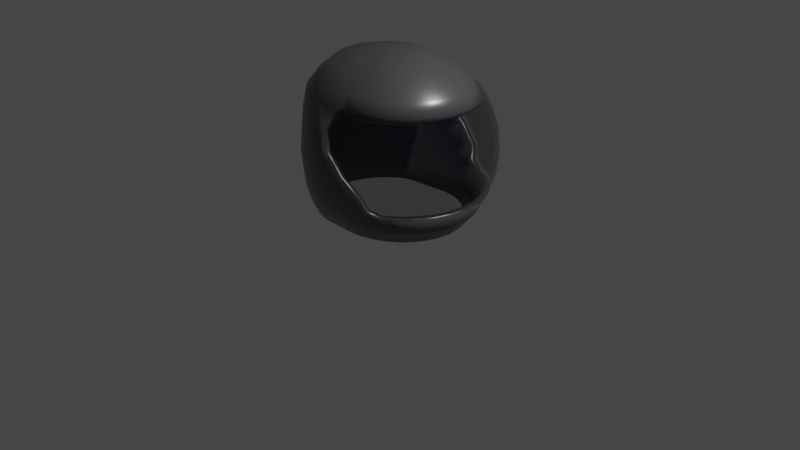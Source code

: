 # Source: MotorcycleHelmet.blend  (saved by Blender 4.1.24; exported with 4.5.12 LTS)
import bpy
from mathutils import Matrix  # noqa: F401  (used for matrix-valued properties, if any)

bpy.ops.wm.read_factory_settings(use_empty=True)
scene = bpy.context.scene
scene.name = 'Scene'

# ---- collections
col_collection = bpy.data.collections.new('Collection'); scene.collection.children.link(col_collection)
col_motorcyclehelmet = bpy.data.collections.new('MotorcycleHelmet'); scene.collection.children.link(col_motorcyclehelmet)

# ---- materials (node trees are filled in below, after node groups)
mat_motorcyclehelmetmaterial = bpy.data.materials.new('MotorcycleHelmetMaterial')
mat_motorcyclehelmetglass = bpy.data.materials.new('MotorcycleHelmetGlass')

# ---- material node trees
mat_motorcyclehelmetmaterial.use_nodes = True; mat_motorcyclehelmetmaterial.node_tree.nodes.clear()
_N = mat_motorcyclehelmetmaterial.node_tree.nodes; _L = mat_motorcyclehelmetmaterial.node_tree.links
n0 = _N.new('ShaderNodeBsdfPrincipled'); n0.name = 'Principled BSDF'; n0.location = (10, 300)
n0.distribution = 'GGX'
n0.subsurface_method = 'RANDOM_WALK_SKIN'
n0.inputs[0].default_value = (0.1193, 0.1193, 0.1193, 1.0)
n0.inputs[1].default_value = 0.4094
n0.inputs[2].default_value = 0.3268
n0.inputs[3].default_value = 1.45
n0.inputs[27].default_value = (0.0, 0.0, 0.0, 1.0)
n0.inputs[28].default_value = 1.0
n1 = _N.new('ShaderNodeOutputMaterial'); n1.name = 'Material Output'; n1.location = (300, 300)
_L.new(n0.outputs[0], n1.inputs[0])
n1.is_active_output = True
mat_motorcyclehelmetglass.use_nodes = True; mat_motorcyclehelmetglass.node_tree.nodes.clear()
_N = mat_motorcyclehelmetglass.node_tree.nodes; _L = mat_motorcyclehelmetglass.node_tree.links
n0 = _N.new('ShaderNodeBsdfPrincipled'); n0.name = 'Principled BSDF'; n0.location = (10, 300)
n0.distribution = 'GGX'
n0.subsurface_method = 'RANDOM_WALK_SKIN'
n0.inputs[0].default_value = (0.002097, 0.003122, 0.01222, 1.0)
n0.inputs[2].default_value = 0.0
n0.inputs[3].default_value = 1.45
n0.inputs[4].default_value = 0.4
n0.inputs[19].default_value = 0.124
n0.inputs[27].default_value = (0.0, 0.0, 0.0, 1.0)
n0.inputs[28].default_value = 1.0
n1 = _N.new('ShaderNodeOutputMaterial'); n1.name = 'Material Output'; n1.location = (300, 300)
_L.new(n0.outputs[0], n1.inputs[0])
n1.is_active_output = True

# ---- world
world_world = bpy.data.worlds.new('World'); scene.world = world_world
world_world.use_nodes = True; world_world.node_tree.nodes.clear()
_N = world_world.node_tree.nodes; _L = world_world.node_tree.links
n0 = _N.new('ShaderNodeOutputWorld'); n0.name = 'World Output'; n0.location = (300, 300)
n1 = _N.new('ShaderNodeBackground'); n1.name = 'Background'; n1.location = (10, 300)
n1.inputs[0].default_value = (0.05088, 0.05088, 0.05088, 1.0)
_L.new(n1.outputs[0], n0.inputs[0])
n0.is_active_output = True
world_world.color = (0.05088, 0.05088, 0.05088)
world_world.use_sun_shadow = False
world_world.sun_shadow_jitter_overblur = 0.0

# ---- cameras
cam_camera = bpy.data.cameras.new('Camera')
cam_camera.clip_end = 100.0
cam_camera.ortho_scale = 7.314

# ---- lights
light_light = bpy.data.lights.new('Light', 'POINT')
light_light.transmission_factor = 0.0
light_light.energy = 1000.0
light_light.shadow_soft_size = 0.1
light_light.shadow_maximum_resolution = 0.006
light_light.use_absolute_resolution = True

# ---- meshes
me_sphere = bpy.data.meshes.new('Sphere')
me_sphere.from_pydata([(0.0, 0.5556, 0.8315), (0.0, 0.8315, 0.5556), (0.0, 1.0, 0.0), (0.0, 0.9808, -0.1951), (0.0, 0.8315, -0.5556), (0.03806, 0.1913, 0.9808), (0.07466, 0.3753, 0.9239), (0.1084, 0.5449, 0.8315), (0.1379, 0.6935, 0.7071), (0.1622, 0.8155, 0.5556), (0.1913, 0.9619, -0.1951), (0.1802, 0.9061, -0.3827), (0.1622, 0.8155, -0.5556), (0.1379, 0.6935, -0.7071), (0.07466, 0.1802, 0.9808), (0.1464, 0.3536, 0.9239), (0.2126, 0.5133, 0.8315), (0.2706, 0.6533, 0.7071), (0.3182, 0.7682, 0.5556), (0.3536, 0.8536, -0.3827), (0.3182, 0.7682, -0.5556), (0.2706, 0.6533, -0.7071), (0.1084, 0.1622, 0.9808), (0.2126, 0.3182, 0.9239), (0.3087, 0.4619, 0.8315), (0.3928, 0.5879, 0.7071), (0.4619, 0.6913, 0.5556), (0.5133, 0.7682, -0.3827), (0.4619, 0.6913, -0.5556), (0.3928, 0.5879, -0.7071), (0.1379, 0.1379, 0.9808), (0.2706, 0.2706, 0.9239), (0.3928, 0.3928, 0.8315), (0.5, 0.5, 0.7071), (0.5879, 0.5879, 0.5556), (0.6533, 0.6533, -0.3827), (0.5879, 0.5879, -0.5556), (0.5, 0.5, -0.7071), (0.1622, 0.1084, 0.9808), (0.3182, 0.2126, 0.9239), (0.4619, 0.3087, 0.8315), (0.5879, 0.3928, 0.7071), (0.6913, 0.4619, 0.5556), (0.7682, 0.5133, -0.3827), (0.6913, 0.4619, -0.5556), (0.5879, 0.3928, -0.7071), (0.0, 0.0, 1.0), (0.1802, 0.07466, 0.9808), (0.3536, 0.1464, 0.9239), (0.5133, 0.2126, 0.8315), (0.6533, 0.2706, 0.7071), (0.7682, 0.3182, 0.5556), (0.8536, 0.3536, -0.3827), (0.7682, 0.3182, -0.5556), (0.6533, 0.2706, -0.7071), (0.1913, 0.03806, 0.9808), (0.3753, 0.07466, 0.9239), (0.5449, 0.1084, 0.8315), (0.6935, 0.1379, 0.7071), (0.8155, 0.1622, 0.5556), (0.9061, 0.1802, -0.3827), (0.8155, 0.1622, -0.5556), (0.6935, 0.1379, -0.7071), (0.1951, -1.118e-08, 0.9808), (0.3827, -2.235e-08, 0.9239), (0.5556, -5.215e-08, 0.8315), (0.7071, 1.49e-08, 0.7071), (0.8315, -8.941e-08, 0.5556), (0.9239, 4.47e-08, -0.3827), (0.8315, -8.941e-08, -0.5556), (0.7071, 1.49e-08, -0.7071), (0.1913, -0.03806, 0.9808), (0.3753, -0.07466, 0.9239), (0.5449, -0.1084, 0.8315), (0.6935, -0.1379, 0.7071), (0.8155, -0.1622, 0.5556), (0.9061, -0.1802, -0.3827), (0.8155, -0.1622, -0.5556), (0.6935, -0.1379, -0.7071), (0.1802, -0.07466, 0.9808), (0.3536, -0.1464, 0.9239), (0.5133, -0.2126, 0.8315), (0.6533, -0.2706, 0.7071), (0.7682, -0.3182, 0.5556), (0.8536, -0.3536, -0.3827), (0.7682, -0.3182, -0.5556), (0.6533, -0.2706, -0.7071), (0.1622, -0.1084, 0.9808), (0.3182, -0.2126, 0.9239), (0.4619, -0.3087, 0.8315), (0.5879, -0.3928, 0.7071), (0.6913, -0.4619, 0.5556), (0.7682, -0.5133, -0.3827), (0.6913, -0.4619, -0.5556), (0.5879, -0.3928, -0.7071), (0.1379, -0.1379, 0.9808), (0.2706, -0.2706, 0.9239), (0.3928, -0.3928, 0.8315), (0.5, -0.5, 0.7071), (0.5879, -0.5879, 0.5556), (0.6533, -0.6533, -0.3827), (0.5879, -0.5879, -0.5556), (0.5, -0.5, -0.7071), (0.1084, -0.1622, 0.9808), (0.2126, -0.3182, 0.9239), (0.3087, -0.4619, 0.8315), (0.3928, -0.5879, 0.7071), (0.4619, -0.6913, 0.5556), (0.5133, -0.7682, -0.3827), (0.4619, -0.6913, -0.5556), (0.3928, -0.5879, -0.7071), (0.07466, -0.1802, 0.9808), (0.1464, -0.3536, 0.9239), (0.2126, -0.5133, 0.8315), (0.2706, -0.6533, 0.7071), (0.3182, -0.7682, 0.5556), (0.3753, -0.9061, -0.1951), (0.3536, -0.8536, -0.3827), (0.3182, -0.7682, -0.5556), (0.2706, -0.6533, -0.7071), (0.03806, -0.1913, 0.9808), (0.07466, -0.3753, 0.9239), (0.1084, -0.5449, 0.8315), (0.1379, -0.6935, 0.7071), (0.1622, -0.8155, 0.5556), (0.1951, -0.9808, 0.0), (0.1913, -0.9619, -0.1951), (0.1802, -0.9061, -0.3827), (0.1622, -0.8155, -0.5556), (0.1379, -0.6935, -0.7071), (-7.451e-09, -0.1951, 0.9808), (-5.215e-08, -0.3827, 0.9239), (-9.686e-08, -0.5556, 0.8315), (-1.49e-08, -0.7071, 0.7071), (-1.043e-07, -0.8315, 0.5556), (-0.06207, -0.9239, 0.3827), (-1.341e-07, -0.9808, 0.1951), (-3.278e-07, -1.0, 0.0), (-1.341e-07, -0.9808, -0.1951), (2.98e-08, -0.9239, -0.3827), (-1.043e-07, -0.8315, -0.5556), (-1.49e-08, -0.7071, -0.7071), (-0.03806, -0.1913, 0.9808), (-0.07466, -0.3753, 0.9239), (-0.2424, -0.5449, 0.8707), (-0.2719, -0.6935, 0.7464), (-0.2962, -0.8155, 0.5948), (-0.2423, -0.9061, 0.3827), (-0.1913, -0.9619, 0.1951), (-0.1951, -0.9808, 0.0), (-0.1913, -0.9619, -0.1951), (-0.234, -0.9061, -0.3827), (-0.2929, -0.8155, -0.5556), (-0.3754, -0.6935, -0.7071), (-0.07466, -0.1802, 0.9808), (-0.1464, -0.3536, 0.9239), (-0.3466, -0.5133, 0.8707), (-0.4046, -0.6533, 0.7464), (-0.4522, -0.7682, 0.5948), (-0.4156, -0.8536, 0.3827), (-0.3753, -0.9061, 0.1951), (-0.3827, -0.9239, 0.0), (-0.3753, -0.9061, -0.1951), (-0.4073, -0.8536, -0.3827), (-0.4489, -0.7682, -0.5556), (-0.5081, -0.6533, -0.7071), (-0.1084, -0.1622, 0.9808), (-0.2126, -0.3182, 0.9239), (-0.4426, -0.4619, 0.8707), (-0.5268, -0.5879, 0.7464), (-0.5959, -0.6913, 0.5948), (-0.5754, -0.7682, 0.3827), (-0.5449, -0.8155, 0.1951), (-0.5556, -0.8315, 0.0), (-0.5449, -0.8155, -0.1951), (-0.567, -0.7682, -0.3827), (-0.5927, -0.6913, -0.5556), (-0.6303, -0.5879, -0.7071), (-0.1379, -0.1379, 0.9808), (-0.2706, -0.2706, 0.9239), (-0.5268, -0.3928, 0.8707), (-0.634, -0.5, 0.7464), (-0.7219, -0.5879, 0.5948), (-0.7154, -0.6533, 0.3827), (-0.6935, -0.6935, 0.1951), (-0.7071, -0.7071, 0.0), (-0.6935, -0.6935, -0.1951), (-0.707, -0.6533, -0.3827), (-0.7187, -0.5879, -0.5556), (-0.7375, -0.5, -0.7071), (-0.1622, -0.1084, 0.9808), (-0.3182, -0.2126, 0.9239), (-0.5959, -0.3087, 0.8707), (-0.7219, -0.3928, 0.7464), (-0.8253, -0.4619, 0.5948), (-0.8302, -0.5133, 0.3827), (-0.8155, -0.5449, 0.1951), (-0.8315, -0.5556, 0.0), (-0.8155, -0.5449, -0.1951), (-0.8219, -0.5133, -0.3827), (-0.8221, -0.4619, -0.5556), (-0.8254, -0.3928, -0.7071), (-0.1802, -0.07466, 0.9808), (-0.3536, -0.1464, 0.9239), (-0.6473, -0.2126, 0.8707), (-0.7873, -0.2706, 0.7464), (-0.9022, -0.3182, 0.5948), (-0.9156, -0.3536, 0.3827), (-0.9061, -0.3753, 0.1951), (-0.9239, -0.3827, 0.0), (-0.9061, -0.3753, -0.1951), (-0.9073, -0.3536, -0.3827), (-0.8989, -0.3182, -0.5556), (-0.8908, -0.2706, -0.7071), (-0.1913, -0.03806, 0.9808), (-0.3753, -0.07466, 0.9239), (-0.6789, -0.1084, 0.8707), (-0.8275, -0.1379, 0.7464), (-0.9495, -0.1622, 0.5948), (-0.9682, -0.1802, 0.3827), (-0.9619, -0.1913, 0.1951), (-0.9808, -0.1951, 0.0), (-0.9619, -0.1913, -0.1951), (-0.9599, -0.1802, -0.3827), (-0.9462, -0.1622, -0.5556), (-0.931, -0.1379, -0.7071), (-0.1951, 1.863e-08, 0.9808), (-0.3827, 5.215e-08, 0.9239), (-0.6895, 1.49e-07, 0.8707), (-0.8411, 2.98e-08, 0.7464), (-0.9654, 1.639e-07, 0.5948), (-0.986, 1.49e-08, 0.3827), (-0.9808, 2.682e-07, 0.1951), (-1.0, 4.47e-07, 0.0), (-0.9808, 2.682e-07, -0.1951), (-0.9776, 1.49e-08, -0.3827), (-0.9622, 1.639e-07, -0.5556), (-0.9446, 2.98e-08, -0.7071), (-0.1913, 0.03806, 0.9808), (-0.3753, 0.07466, 0.9239), (-0.6789, 0.1084, 0.8707), (-0.8275, 0.1379, 0.7464), (-0.9495, 0.1622, 0.5948), (-0.9682, 0.1802, 0.3827), (-0.9619, 0.1913, 0.1951), (-0.9808, 0.1951, 0.0), (-0.9619, 0.1913, -0.1951), (-0.9599, 0.1802, -0.3827), (-0.9462, 0.1622, -0.5556), (-0.931, 0.1379, -0.7071), (-0.1802, 0.07466, 0.9808), (-0.3536, 0.1464, 0.9239), (-0.6473, 0.2126, 0.8707), (-0.7873, 0.2706, 0.7464), (-0.9022, 0.3182, 0.5948), (-0.9156, 0.3536, 0.3827), (-0.9061, 0.3753, 0.1951), (-0.9239, 0.3827, 0.0), (-0.9061, 0.3753, -0.1951), (-0.9073, 0.3536, -0.3827), (-0.8989, 0.3182, -0.5556), (-0.8908, 0.2706, -0.7071), (-0.1622, 0.1084, 0.9808), (-0.3182, 0.2126, 0.9239), (-0.5959, 0.3087, 0.8707), (-0.7219, 0.3928, 0.7464), (-0.8253, 0.4619, 0.5948), (-0.8302, 0.5133, 0.3827), (-0.8155, 0.5449, 0.1951), (-0.8315, 0.5556, 0.0), (-0.8155, 0.5449, -0.1951), (-0.8219, 0.5133, -0.3827), (-0.8221, 0.4619, -0.5556), (-0.8254, 0.3928, -0.7071), (-0.1379, 0.1379, 0.9808), (-0.2706, 0.2706, 0.9239), (-0.5268, 0.3928, 0.8707), (-0.634, 0.5, 0.7464), (-0.7219, 0.5879, 0.5948), (-0.7154, 0.6533, 0.3827), (-0.6935, 0.6935, 0.1951), (-0.7071, 0.7071, 0.0), (-0.6935, 0.6935, -0.1951), (-0.707, 0.6533, -0.3827), (-0.7187, 0.5879, -0.5556), (-0.7375, 0.5, -0.7071), (-0.1084, 0.1622, 0.9808), (-0.2126, 0.3182, 0.9239), (-0.4426, 0.4619, 0.8707), (-0.5268, 0.5879, 0.7464), (-0.5959, 0.6913, 0.5948), (-0.5754, 0.7682, 0.3827), (-0.5449, 0.8155, 0.1951), (-0.5556, 0.8315, 0.0), (-0.5449, 0.8155, -0.1951), (-0.567, 0.7682, -0.3827), (-0.5927, 0.6913, -0.5556), (-0.6303, 0.5879, -0.7071), (-0.07466, 0.1802, 0.9808), (-0.1464, 0.3536, 0.9239), (-0.3466, 0.5133, 0.8707), (-0.4046, 0.6533, 0.7464), (-0.4522, 0.7682, 0.5948), (-0.4156, 0.8536, 0.3827), (-0.3753, 0.9061, 0.1951), (-0.3827, 0.9239, 0.0), (-0.3753, 0.9061, -0.1951), (-0.4073, 0.8536, -0.3827), (-0.4489, 0.7682, -0.5556), (-0.5081, 0.6533, -0.7071), (-0.1613, -0.8227, -0.5556), (-0.09193, -0.9717, -0.1951), (-0.03806, 0.1913, 0.9808), (-0.07466, 0.3753, 0.9239), (-0.1084, 0.5449, 0.8315), (-0.1379, 0.6935, 0.7071), (-0.1622, 0.8155, 0.5556), (-0.2423, 0.9061, 0.3827), (-0.1913, 0.9619, 0.1951), (-0.1951, 0.9808, 0.0), (-0.1913, 0.9619, -0.1951), (-0.1802, 0.9061, -0.3827), (-0.1622, 0.8155, -0.5556), (-0.1379, 0.6935, -0.7071), (-0.113, -0.9153, -0.3827), (-0.207, -0.6996, -0.7071), (-0.2898, 0.8808, -0.3827), (1.49e-08, 0.1951, 0.9808), (6.706e-08, 0.3827, 0.9239), (8.941e-08, 0.7071, 0.7071), (5.96e-08, 0.9239, -0.3827), (8.941e-08, 0.7071, -0.7071), (-0.314, 0.6744, -0.7071), (-0.2918, 0.9315, -0.1951), (-0.3103, 0.7911, -0.5556), (0.409, -0.8441, -0.3237), (0.2258, 0.9127, -0.3182), (6.775e-08, 0.522, 0.7818), (4.71e-08, 0.7851, 0.5175), (0.002984, 0.9401, 0.002911), (9.957e-08, 0.9219, -0.1835), (6.352e-08, 0.7815, -0.5224), (0.03571, 0.1795, 0.922), (0.07012, 0.3525, 0.8686), (0.1018, 0.512, 0.7818), (0.1296, 0.6517, 0.6649), (0.1532, 0.77, 0.5175), (0.1843, 0.904, -0.1811), (0.1694, 0.8517, -0.3599), (0.1525, 0.7665, -0.5224), (0.1289, 0.648, -0.669), (0.07004, 0.1691, 0.922), (0.1375, 0.3321, 0.8686), (0.1998, 0.4823, 0.7818), (0.2543, 0.6139, 0.6649), (0.3004, 0.7253, 0.5175), (0.3337, 0.8037, -0.3557), (0.2991, 0.722, -0.5224), (0.2528, 0.6104, -0.669), (0.1017, 0.1522, 0.922), (0.1997, 0.2988, 0.8686), (0.29, 0.434, 0.7818), (0.3692, 0.5525, 0.6649), (0.4362, 0.6528, 0.5175), (0.4839, 0.7242, -0.3544), (0.4342, 0.6498, -0.5224), (0.3671, 0.5494, -0.669), (0.1294, 0.1294, 0.922), (0.2541, 0.2541, 0.8686), (0.3691, 0.3691, 0.7818), (0.4699, 0.4699, 0.6649), (0.5551, 0.5551, 0.5175), (0.6159, 0.6159, -0.3544), (0.5526, 0.5526, -0.5224), (0.4672, 0.4672, -0.669), (0.1522, 0.1017, 0.922), (0.2988, 0.1997, 0.8686), (0.434, 0.29, 0.7818), (0.5525, 0.3692, 0.6649), (0.6528, 0.4362, 0.5175), (0.7242, 0.4839, -0.3544), (0.6498, 0.4342, -0.5224), (0.5494, 0.3671, -0.669), (5.546e-09, 1.94e-09, 0.94), (0.1691, 0.07004, 0.922), (0.3321, 0.1375, 0.8686), (0.4823, 0.1998, 0.7818), (0.6139, 0.2543, 0.6649), (0.7253, 0.3004, 0.5175), (0.8047, 0.3333, -0.3544), (0.722, 0.2991, -0.5224), (0.6104, 0.2528, -0.669), (0.1795, 0.03571, 0.922), (0.3525, 0.07012, 0.8686), (0.512, 0.1018, 0.7818), (0.6517, 0.1296, 0.6649), (0.77, 0.1532, 0.5175), (0.8542, 0.1699, -0.3544), (0.7665, 0.1525, -0.5224), (0.648, 0.1289, -0.669), (0.183, -1.075e-08, 0.922), (0.3594, -2.228e-08, 0.8686), (0.522, -4.174e-08, 0.7818), (0.6645, 3.455e-08, 0.6649), (0.7851, -6.533e-08, 0.5175), (0.871, 4.323e-08, -0.3544), (0.7815, -7.6e-08, -0.5224), (0.6607, 3.659e-08, -0.669), (0.1795, -0.03571, 0.922), (0.3525, -0.07012, 0.8686), (0.512, -0.1018, 0.7818), (0.6517, -0.1296, 0.6649), (0.77, -0.1532, 0.5175), (0.8542, -0.1699, -0.3544), (0.7665, -0.1525, -0.5224), (0.648, -0.1289, -0.669), (0.1691, -0.07004, 0.922), (0.3321, -0.1375, 0.8686), (0.4822, -0.1998, 0.7818), (0.6139, -0.2543, 0.6649), (0.7253, -0.3004, 0.5175), (0.8047, -0.3333, -0.3544), (0.722, -0.2991, -0.5224), (0.6104, -0.2528, -0.669), (0.1522, -0.1017, 0.922), (0.2988, -0.1997, 0.8686), (0.434, -0.29, 0.7818), (0.5525, -0.3692, 0.6649), (0.6528, -0.4362, 0.5175), (0.7242, -0.4839, -0.3544), (0.6498, -0.4342, -0.5224), (0.5494, -0.3671, -0.669), (0.1294, -0.1294, 0.922), (0.2541, -0.2541, 0.8686), (0.3691, -0.3691, 0.7818), (0.4699, -0.4699, 0.6649), (0.5551, -0.5551, 0.5175), (0.6159, -0.6159, -0.3544), (0.5526, -0.5526, -0.5224), (0.4672, -0.4672, -0.669), (0.1017, -0.1522, 0.922), (0.1997, -0.2988, 0.8686), (0.29, -0.434, 0.7818), (0.3692, -0.5525, 0.6649), (0.4362, -0.6528, 0.5175), (0.4841, -0.7232, -0.3557), (0.4342, -0.6498, -0.5224), (0.3671, -0.5494, -0.669), (0.07004, -0.1691, 0.922), (0.1375, -0.3321, 0.8686), (0.1998, -0.4822, 0.7818), (0.2543, -0.6139, 0.6649), (0.3004, -0.7253, 0.5175), (0.3569, -0.8508, -0.181), (0.3323, -0.8023, -0.3599), (0.2991, -0.722, -0.5224), (0.2528, -0.6104, -0.669), (0.03571, -0.1795, 0.922), (0.07012, -0.3525, 0.8686), (0.1018, -0.512, 0.7818), (0.1296, -0.6517, 0.6649), (0.1532, -0.77, 0.5175), (0.1863, -0.9215, 0.002911), (0.1799, -0.9042, -0.1835), (0.1694, -0.8517, -0.3599), (0.1525, -0.7665, -0.5224), (0.1289, -0.648, -0.669), (-7.513e-09, -0.183, 0.922), (-0.002131, -0.3602, 0.8683), (-0.004279, -0.5224, 0.7816), (-0.004039, -0.6643, 0.6653), (-0.001959, -0.7822, 0.5214), (-0.05832, -0.8677, 0.362), (0.00325, -0.9216, 0.1858), (-2.96e-07, -0.94, 1.547e-08), (-0.0001745, -0.9219, -0.1835), (-0.0006311, -0.8683, -0.36), (-0.001085, -0.7814, -0.5225), (-0.001289, -0.6606, -0.6692), (-0.03571, -0.1795, 0.922), (-0.07418, -0.3557, 0.8672), (-0.24, -0.5162, 0.8181), (-0.2677, -0.6513, 0.7039), (-0.288, -0.7644, 0.5644), (-0.2321, -0.8499, 0.3643), (-0.1803, -0.9038, 0.185), (-0.1834, -0.9219, -2.891e-10), (-0.1805, -0.9039, -0.1847), (-0.2237, -0.8505, -0.3627), (-0.284, -0.7643, -0.5257), (-0.365, -0.6449, -0.6735), (-0.07004, -0.1691, 0.922), (-0.1407, -0.339, 0.866), (-0.336, -0.4882, 0.8173), (-0.3883, -0.6139, 0.7041), (-0.4313, -0.7193, 0.5669), (-0.3932, -0.7997, 0.3687), (-0.3531, -0.851, 0.1868), (-0.3597, -0.8684, 0.0), (-0.353, -0.8511, -0.1863), (-0.3853, -0.8001, -0.3666), (-0.4281, -0.7177, -0.5307), (-0.4861, -0.605, -0.6791), (-0.1017, -0.1522, 0.922), (-0.2045, -0.3056, 0.8658), (-0.4277, -0.4398, 0.817), (-0.5032, -0.5525, 0.7041), (-0.5656, -0.6469, 0.5684), (-0.5425, -0.7191, 0.372), (-0.5122, -0.7656, 0.1885), (-0.5222, -0.7816, 3.036e-09), (-0.5122, -0.7657, -0.1878), (-0.5346, -0.7193, -0.37), (-0.5614, -0.6443, -0.5353), (-0.598, -0.5428, -0.6843), (-0.1294, -0.1294, 0.922), (-0.2605, -0.2603, 0.8656), (-0.5081, -0.3743, 0.8168), (-0.6039, -0.4699, 0.7041), (-0.6831, -0.5497, 0.5697), (-0.6733, -0.6112, 0.3749), (-0.6515, -0.6509, 0.19), (-0.6647, -0.6647, 3.036e-09), (-0.6516, -0.6511, -0.1891), (-0.6653, -0.6113, -0.3732), (-0.6779, -0.5469, -0.5398), (-0.6958, -0.4606, -0.6894), (-0.1522, -0.1017, 0.922), (-0.3065, -0.2047, 0.8656), (-0.5742, -0.2942, 0.8167), (-0.6865, -0.3692, 0.7041), (-0.7794, -0.4317, 0.5708), (-0.7806, -0.4801, 0.3773), (-0.7659, -0.5113, 0.1912), (-0.7816, -0.5222, 0.0), (-0.7659, -0.5114, -0.1901), (-0.7724, -0.4801, -0.3758), (-0.7733, -0.4291, -0.5437), (-0.776, -0.3615, -0.6939), (-0.1691, -0.07004, 0.922), (-0.3408, -0.1411, 0.8655), (-0.6233, -0.2027, 0.8166), (-0.7479, -0.2543, 0.7041), (-0.8509, -0.2973, 0.5716), (-0.8603, -0.3306, 0.3791), (-0.8509, -0.3522, 0.1922), (-0.8684, -0.3597, 0.0), (-0.8509, -0.3522, -0.191), (-0.8521, -0.3306, -0.3778), (-0.8441, -0.2953, -0.5468), (-0.8357, -0.2488, -0.6973), (-0.1795, -0.03571, 0.922), (-0.3619, -0.07196, 0.8655), (-0.6536, -0.1034, 0.8165), (-0.7857, -0.1296, 0.7041), (-0.895, -0.1515, 0.5721), (-0.9094, -0.1685, 0.3802), (-0.9032, -0.1795, 0.1928), (-0.9219, -0.1834, 0.0), (-0.9032, -0.1796, -0.1915), (-0.9012, -0.1685, -0.3791), (-0.8878, -0.1505, -0.5488), (-0.8725, -0.1268, -0.6995), (-0.183, 1.823e-08, 0.922), (-0.369, 5.11e-08, 0.8654), (-0.6638, 1.368e-07, 0.8165), (-0.7985, 1.49e-08, 0.7041), (-0.9098, 1.478e-07, 0.5723), (-0.926, 2.325e-10, 0.3806), (-0.9208, 2.482e-07, 0.193), (-0.94, 4.317e-07, 1.446e-10), (-0.9209, 2.482e-07, -0.1916), (-0.9177, -1.159e-09, -0.3795), (-0.9025, 1.439e-07, -0.5494), (-0.885, 1.419e-08, -0.7002), (-0.1795, 0.03571, 0.922), (-0.3619, 0.07196, 0.8655), (-0.6536, 0.1034, 0.8165), (-0.7857, 0.1296, 0.7041), (-0.895, 0.1515, 0.5721), (-0.9094, 0.1685, 0.3802), (-0.9032, 0.1795, 0.1928), (-0.9219, 0.1834, 0.0), (-0.9032, 0.1796, -0.1915), (-0.9012, 0.1685, -0.3791), (-0.8878, 0.1505, -0.5488), (-0.8725, 0.1268, -0.6995), (-0.1691, 0.07004, 0.922), (-0.3408, 0.1411, 0.8655), (-0.6233, 0.2027, 0.8166), (-0.7479, 0.2543, 0.7041), (-0.8509, 0.2973, 0.5716), (-0.8603, 0.3306, 0.3791), (-0.8508, 0.3522, 0.1922), (-0.8684, 0.3597, 0.0), (-0.8509, 0.3522, -0.191), (-0.8521, 0.3306, -0.3778), (-0.8441, 0.2953, -0.5468), (-0.8357, 0.2488, -0.6973), (-0.1522, 0.1017, 0.922), (-0.3065, 0.2047, 0.8656), (-0.5742, 0.2942, 0.8167), (-0.6865, 0.3692, 0.7041), (-0.7794, 0.4317, 0.5708), (-0.7806, 0.4801, 0.3773), (-0.7659, 0.5113, 0.1912), (-0.7816, 0.5222, 0.0), (-0.7659, 0.5114, -0.1901), (-0.7724, 0.4801, -0.3758), (-0.7733, 0.4291, -0.5437), (-0.776, 0.3615, -0.6939), (-0.1294, 0.1294, 0.922), (-0.2605, 0.2603, 0.8656), (-0.5081, 0.3743, 0.8168), (-0.6039, 0.4699, 0.7041), (-0.6831, 0.5497, 0.5697), (-0.6733, 0.6112, 0.3749), (-0.6515, 0.6509, 0.19), (-0.6647, 0.6647, 0.0), (-0.6516, 0.6511, -0.1891), (-0.6653, 0.6113, -0.3732), (-0.6779, 0.5469, -0.5398), (-0.6958, 0.4606, -0.6894), (-0.1017, 0.1522, 0.922), (-0.2045, 0.3056, 0.8658), (-0.4277, 0.4398, 0.817), (-0.5032, 0.5525, 0.7041), (-0.5656, 0.6469, 0.5684), (-0.5425, 0.7191, 0.372), (-0.5122, 0.7656, 0.1885), (-0.5222, 0.7816, 0.0), (-0.5122, 0.7657, -0.1878), (-0.5346, 0.7193, -0.37), (-0.5614, 0.6443, -0.5353), (-0.598, 0.5428, -0.6843), (-0.07004, 0.1691, 0.922), (-0.143, 0.3349, 0.867), (-0.3403, 0.4853, 0.818), (-0.3941, 0.6121, 0.704), (-0.4355, 0.7186, 0.5654), (-0.3952, 0.7995, 0.3667), (-0.3531, 0.851, 0.1868), (-0.3597, 0.8684, -1.156e-09), (-0.3537, 0.8509, -0.1859), (-0.3874, 0.7997, -0.3654), (-0.4318, 0.7174, -0.5286), (-0.4893, 0.6048, -0.6772), (-0.1585, -0.7724, -0.5229), (-0.08651, -0.9131, -0.1838), (-0.03571, 0.1795, 0.922), (-0.07296, 0.3529, 0.8683), (-0.1077, 0.5116, 0.7816), (-0.1356, 0.6505, 0.6654), (-0.1569, 0.7664, 0.5215), (-0.2289, 0.8508, 0.3639), (-0.1765, 0.9044, 0.1871), (-0.1834, 0.9219, 1.46e-08), (-0.1803, 0.9041, -0.1837), (-0.1712, 0.8512, -0.3603), (-0.1556, 0.7657, -0.5228), (-0.1326, 0.6471, -0.6695), (-0.1088, -0.8597, -0.3604), (-0.2049, -0.6527, -0.6697), (-0.2772, 0.826, -0.3617), (7.25e-08, 0.183, 0.922), (1.079e-07, 0.3594, 0.8686), (1.409e-07, 0.6645, 0.6649), (1.321e-07, 0.8684, -0.3599), (1.383e-07, 0.6607, -0.669), (-0.3077, 0.627, -0.6709), (-0.2757, 0.8747, -0.1844), (-0.3019, 0.7406, -0.5242), (0.3819, -0.7934, -0.3064), (0.2091, 0.8577, -0.3008)], [], [(3, 2, 10), (328, 327, 5, 6), (330, 3, 10, 11), (0, 328, 6, 7), (4, 330, 11, 12), (329, 0, 7, 8), (331, 4, 12, 13), (1, 329, 8, 9), (327, 46, 5), (5, 46, 14), (6, 5, 14, 15), (11, 10, 336, 19), (7, 6, 15, 16), (12, 11, 19, 20), (8, 7, 16, 17), (13, 12, 20, 21), (9, 8, 17, 18), (21, 20, 28, 29), (18, 17, 25, 26), (14, 46, 22), (15, 14, 22, 23), (16, 15, 23, 24), (20, 19, 27, 28), (17, 16, 24, 25), (22, 46, 30), (23, 22, 30, 31), (24, 23, 31, 32), (28, 27, 35, 36), (25, 24, 32, 33), (29, 28, 36, 37), (26, 25, 33, 34), (34, 33, 41, 42), (30, 46, 38), (31, 30, 38, 39), (32, 31, 39, 40), (36, 35, 43, 44), (33, 32, 40, 41), (37, 36, 44, 45), (39, 38, 47, 48), (40, 39, 48, 49), (44, 43, 52, 53), (41, 40, 49, 50), (45, 44, 53, 54), (42, 41, 50, 51), (38, 46, 47), (47, 46, 55), (48, 47, 55, 56), (49, 48, 56, 57), (53, 52, 60, 61), (50, 49, 57, 58), (54, 53, 61, 62), (51, 50, 58, 59), (57, 56, 64, 65), (61, 60, 68, 69), (58, 57, 65, 66), (62, 61, 69, 70), (59, 58, 66, 67), (55, 46, 63), (56, 55, 63, 64), (63, 46, 71), (64, 63, 71, 72), (65, 64, 72, 73), (69, 68, 76, 77), (66, 65, 73, 74), (70, 69, 77, 78), (67, 66, 74, 75), (73, 72, 80, 81), (77, 76, 84, 85), (74, 73, 81, 82), (78, 77, 85, 86), (75, 74, 82, 83), (71, 46, 79), (72, 71, 79, 80), (79, 46, 87), (80, 79, 87, 88), (81, 80, 88, 89), (85, 84, 92, 93), (82, 81, 89, 90), (86, 85, 93, 94), (83, 82, 90, 91), (93, 92, 100, 101), (90, 89, 97, 98), (94, 93, 101, 102), (91, 90, 98, 99), (87, 46, 95), (88, 87, 95, 96), (89, 88, 96, 97), (95, 46, 103), (96, 95, 103, 104), (97, 96, 104, 105), (101, 100, 108, 109), (98, 97, 105, 106), (102, 101, 109, 110), (99, 98, 106, 107), (106, 105, 113, 114), (110, 109, 118, 119), (107, 106, 114, 115), (103, 46, 111), (104, 103, 111, 112), (108, 335, 116, 117), (105, 104, 112, 113), (109, 108, 117, 118), (111, 46, 120), (116, 125, 126), (112, 111, 120, 121), (117, 116, 126, 127), (113, 112, 121, 122), (118, 117, 127, 128), (114, 113, 122, 123), (119, 118, 128, 129), (115, 114, 123, 124), (129, 128, 140, 141), (124, 123, 133, 134), (125, 136, 137), (120, 46, 130), (126, 125, 137, 138), (121, 120, 130, 131), (127, 126, 138, 139), (122, 121, 131, 132), (128, 127, 139, 140), (123, 122, 132, 133), (138, 137, 149, 150, 311), (131, 130, 142, 143), (139, 138, 311, 324), (132, 131, 143, 144), (140, 139, 324, 310), (133, 132, 144, 145), (141, 140, 310, 325), (134, 133, 145, 146), (135, 134, 146, 147), (136, 135, 147, 148), (137, 136, 148, 149), (130, 46, 142), (147, 146, 158, 159), (148, 147, 159, 160), (149, 148, 160, 161), (142, 46, 154), (150, 149, 161, 162), (143, 142, 154, 155), (151, 150, 162, 163), (144, 143, 155, 156), (152, 151, 163, 164), (145, 144, 156, 157), (153, 152, 164, 165), (146, 145, 157, 158), (155, 154, 166, 167), (163, 162, 174, 175), (156, 155, 167, 168), (164, 163, 175, 176), (157, 156, 168, 169), (165, 164, 176, 177), (158, 157, 169, 170), (159, 158, 170, 171), (160, 159, 171, 172), (161, 160, 172, 173), (154, 46, 166), (162, 161, 173, 174), (171, 170, 182, 183), (172, 171, 183, 184), (173, 172, 184, 185), (166, 46, 178), (174, 173, 185, 186), (167, 166, 178, 179), (175, 174, 186, 187), (168, 167, 179, 180), (176, 175, 187, 188), (169, 168, 180, 181), (177, 176, 188, 189), (170, 169, 181, 182), (187, 186, 198, 199), (180, 179, 191, 192), (188, 187, 199, 200), (181, 180, 192, 193), (189, 188, 200, 201), (182, 181, 193, 194), (183, 182, 194, 195), (184, 183, 195, 196), (185, 184, 196, 197), (178, 46, 190), (186, 185, 197, 198), (179, 178, 190, 191), (196, 195, 207, 208), (197, 196, 208, 209), (190, 46, 202), (198, 197, 209, 210), (191, 190, 202, 203), (199, 198, 210, 211), (192, 191, 203, 204), (200, 199, 211, 212), (193, 192, 204, 205), (201, 200, 212, 213), (194, 193, 205, 206), (195, 194, 206, 207), (204, 203, 215, 216), (212, 211, 223, 224), (205, 204, 216, 217), (213, 212, 224, 225), (206, 205, 217, 218), (207, 206, 218, 219), (208, 207, 219, 220), (209, 208, 220, 221), (202, 46, 214), (210, 209, 221, 222), (203, 202, 214, 215), (211, 210, 222, 223), (220, 219, 231, 232), (221, 220, 232, 233), (214, 46, 226), (222, 221, 233, 234), (215, 214, 226, 227), (223, 222, 234, 235), (216, 215, 227, 228), (224, 223, 235, 236), (217, 216, 228, 229), (225, 224, 236, 237), (218, 217, 229, 230), (219, 218, 230, 231), (236, 235, 247, 248), (229, 228, 240, 241), (237, 236, 248, 249), (230, 229, 241, 242), (231, 230, 242, 243), (232, 231, 243, 244), (233, 232, 244, 245), (226, 46, 238), (234, 233, 245, 246), (227, 226, 238, 239), (235, 234, 246, 247), (228, 227, 239, 240), (245, 244, 256, 257), (238, 46, 250), (246, 245, 257, 258), (239, 238, 250, 251), (247, 246, 258, 259), (240, 239, 251, 252), (248, 247, 259, 260), (241, 240, 252, 253), (249, 248, 260, 261), (242, 241, 253, 254), (243, 242, 254, 255), (244, 243, 255, 256), (261, 260, 272, 273), (254, 253, 265, 266), (255, 254, 266, 267), (256, 255, 267, 268), (257, 256, 268, 269), (250, 46, 262), (258, 257, 269, 270), (251, 250, 262, 263), (259, 258, 270, 271), (252, 251, 263, 264), (260, 259, 271, 272), (253, 252, 264, 265), (262, 46, 274), (270, 269, 281, 282), (263, 262, 274, 275), (271, 270, 282, 283), (264, 263, 275, 276), (272, 271, 283, 284), (265, 264, 276, 277), (273, 272, 284, 285), (266, 265, 277, 278), (267, 266, 278, 279), (268, 267, 279, 280), (269, 268, 280, 281), (278, 277, 289, 290), (279, 278, 290, 291), (280, 279, 291, 292), (281, 280, 292, 293), (274, 46, 286), (282, 281, 293, 294), (275, 274, 286, 287), (283, 282, 294, 295), (276, 275, 287, 288), (284, 283, 295, 296), (277, 276, 288, 289), (285, 284, 296, 297), (294, 293, 305, 306), (287, 286, 298, 299), (295, 294, 306, 307), (288, 287, 299, 300), (296, 295, 307, 308), (289, 288, 300, 301), (297, 296, 308, 309), (290, 289, 301, 302), (291, 290, 302, 303), (292, 291, 303, 304), (325, 310, 152, 153), (293, 292, 304, 305), (286, 46, 298), (324, 311, 150, 151), (303, 302, 316, 317), (310, 324, 151, 152), (304, 303, 317, 318), (332, 334, 322, 323), (305, 304, 318, 319), (298, 46, 312), (306, 305, 319, 320, 333), (299, 298, 312, 313), (307, 306, 333, 326), (300, 299, 313, 314), (308, 307, 326, 334), (301, 300, 314, 315), (309, 308, 334, 332), (302, 301, 315, 316), (313, 312, 327, 328), (321, 320, 3, 330), (314, 313, 328, 0), (322, 321, 330, 4), (315, 314, 0, 329), (323, 322, 4, 331), (316, 315, 329, 1), (326, 333, 320, 321), (334, 326, 321, 322), (319, 318, 2), (312, 46, 327), (320, 319, 2, 3), (340, 347, 339), (665, 343, 342, 664), (667, 348, 347, 340), (337, 344, 343, 665), (341, 349, 348, 667), (666, 345, 344, 337), (668, 350, 349, 341), (338, 346, 345, 666), (664, 342, 383), (342, 351, 383), (343, 352, 351, 342), (348, 356, 673, 347), (344, 353, 352, 343), (349, 357, 356, 348), (345, 354, 353, 344), (350, 358, 357, 349), (346, 355, 354, 345), (358, 366, 365, 357), (355, 363, 362, 354), (351, 359, 383), (352, 360, 359, 351), (353, 361, 360, 352), (357, 365, 364, 356), (354, 362, 361, 353), (359, 367, 383), (360, 368, 367, 359), (361, 369, 368, 360), (365, 373, 372, 364), (362, 370, 369, 361), (366, 374, 373, 365), (363, 371, 370, 362), (371, 379, 378, 370), (367, 375, 383), (368, 376, 375, 367), (369, 377, 376, 368), (373, 381, 380, 372), (370, 378, 377, 369), (374, 382, 381, 373), (376, 385, 384, 375), (377, 386, 385, 376), (381, 390, 389, 380), (378, 387, 386, 377), (382, 391, 390, 381), (379, 388, 387, 378), (375, 384, 383), (384, 392, 383), (385, 393, 392, 384), (386, 394, 393, 385), (390, 398, 397, 389), (387, 395, 394, 386), (391, 399, 398, 390), (388, 396, 395, 387), (394, 402, 401, 393), (398, 406, 405, 397), (395, 403, 402, 394), (399, 407, 406, 398), (396, 404, 403, 395), (392, 400, 383), (393, 401, 400, 392), (400, 408, 383), (401, 409, 408, 400), (402, 410, 409, 401), (406, 414, 413, 405), (403, 411, 410, 402), (407, 415, 414, 406), (404, 412, 411, 403), (410, 418, 417, 409), (414, 422, 421, 413), (411, 419, 418, 410), (415, 423, 422, 414), (412, 420, 419, 411), (408, 416, 383), (409, 417, 416, 408), (416, 424, 383), (417, 425, 424, 416), (418, 426, 425, 417), (422, 430, 429, 421), (419, 427, 426, 418), (423, 431, 430, 422), (420, 428, 427, 419), (430, 438, 437, 429), (427, 435, 434, 426), (431, 439, 438, 430), (428, 436, 435, 427), (424, 432, 383), (425, 433, 432, 424), (426, 434, 433, 425), (432, 440, 383), (433, 441, 440, 432), (434, 442, 441, 433), (438, 446, 445, 437), (435, 443, 442, 434), (439, 447, 446, 438), (436, 444, 443, 435), (443, 451, 450, 442), (447, 456, 455, 446), (444, 452, 451, 443), (440, 448, 383), (441, 449, 448, 440), (445, 454, 453, 672), (442, 450, 449, 441), (446, 455, 454, 445), (448, 457, 383), (453, 463, 462), (449, 458, 457, 448), (454, 464, 463, 453), (450, 459, 458, 449), (455, 465, 464, 454), (451, 460, 459, 450), (456, 466, 465, 455), (452, 461, 460, 451), (466, 478, 477, 465), (461, 471, 470, 460), (462, 474, 473), (457, 467, 383), (463, 475, 474, 462), (458, 468, 467, 457), (464, 476, 475, 463), (459, 469, 468, 458), (465, 477, 476, 464), (460, 470, 469, 459), (475, 648, 487, 486, 474), (468, 480, 479, 467), (476, 661, 648, 475), (469, 481, 480, 468), (477, 647, 661, 476), (470, 482, 481, 469), (478, 662, 647, 477), (471, 483, 482, 470), (472, 484, 483, 471), (473, 485, 484, 472), (474, 486, 485, 473), (467, 479, 383), (484, 496, 495, 483), (485, 497, 496, 484), (486, 498, 497, 485), (479, 491, 383), (487, 499, 498, 486), (480, 492, 491, 479), (488, 500, 499, 487), (481, 493, 492, 480), (489, 501, 500, 488), (482, 494, 493, 481), (490, 502, 501, 489), (483, 495, 494, 482), (492, 504, 503, 491), (500, 512, 511, 499), (493, 505, 504, 492), (501, 513, 512, 500), (494, 506, 505, 493), (502, 514, 513, 501), (495, 507, 506, 494), (496, 508, 507, 495), (497, 509, 508, 496), (498, 510, 509, 497), (491, 503, 383), (499, 511, 510, 498), (508, 520, 519, 507), (509, 521, 520, 508), (510, 522, 521, 509), (503, 515, 383), (511, 523, 522, 510), (504, 516, 515, 503), (512, 524, 523, 511), (505, 517, 516, 504), (513, 525, 524, 512), (506, 518, 517, 505), (514, 526, 525, 513), (507, 519, 518, 506), (524, 536, 535, 523), (517, 529, 528, 516), (525, 537, 536, 524), (518, 530, 529, 517), (526, 538, 537, 525), (519, 531, 530, 518), (520, 532, 531, 519), (521, 533, 532, 520), (522, 534, 533, 521), (515, 527, 383), (523, 535, 534, 522), (516, 528, 527, 515), (533, 545, 544, 532), (534, 546, 545, 533), (527, 539, 383), (535, 547, 546, 534), (528, 540, 539, 527), (536, 548, 547, 535), (529, 541, 540, 528), (537, 549, 548, 536), (530, 542, 541, 529), (538, 550, 549, 537), (531, 543, 542, 530), (532, 544, 543, 531), (541, 553, 552, 540), (549, 561, 560, 548), (542, 554, 553, 541), (550, 562, 561, 549), (543, 555, 554, 542), (544, 556, 555, 543), (545, 557, 556, 544), (546, 558, 557, 545), (539, 551, 383), (547, 559, 558, 546), (540, 552, 551, 539), (548, 560, 559, 547), (557, 569, 568, 556), (558, 570, 569, 557), (551, 563, 383), (559, 571, 570, 558), (552, 564, 563, 551), (560, 572, 571, 559), (553, 565, 564, 552), (561, 573, 572, 560), (554, 566, 565, 553), (562, 574, 573, 561), (555, 567, 566, 554), (556, 568, 567, 555), (573, 585, 584, 572), (566, 578, 577, 565), (574, 586, 585, 573), (567, 579, 578, 566), (568, 580, 579, 567), (569, 581, 580, 568), (570, 582, 581, 569), (563, 575, 383), (571, 583, 582, 570), (564, 576, 575, 563), (572, 584, 583, 571), (565, 577, 576, 564), (582, 594, 593, 581), (575, 587, 383), (583, 595, 594, 582), (576, 588, 587, 575), (584, 596, 595, 583), (577, 589, 588, 576), (585, 597, 596, 584), (578, 590, 589, 577), (586, 598, 597, 585), (579, 591, 590, 578), (580, 592, 591, 579), (581, 593, 592, 580), (598, 610, 609, 597), (591, 603, 602, 590), (592, 604, 603, 591), (593, 605, 604, 592), (594, 606, 605, 593), (587, 599, 383), (595, 607, 606, 594), (588, 600, 599, 587), (596, 608, 607, 595), (589, 601, 600, 588), (597, 609, 608, 596), (590, 602, 601, 589), (599, 611, 383), (607, 619, 618, 606), (600, 612, 611, 599), (608, 620, 619, 607), (601, 613, 612, 600), (609, 621, 620, 608), (602, 614, 613, 601), (610, 622, 621, 609), (603, 615, 614, 602), (604, 616, 615, 603), (605, 617, 616, 604), (606, 618, 617, 605), (615, 627, 626, 614), (616, 628, 627, 615), (617, 629, 628, 616), (618, 630, 629, 617), (611, 623, 383), (619, 631, 630, 618), (612, 624, 623, 611), (620, 632, 631, 619), (613, 625, 624, 612), (621, 633, 632, 620), (614, 626, 625, 613), (622, 634, 633, 621), (631, 643, 642, 630), (624, 636, 635, 623), (632, 644, 643, 631), (625, 637, 636, 624), (633, 645, 644, 632), (626, 638, 637, 625), (634, 646, 645, 633), (627, 639, 638, 626), (628, 640, 639, 627), (629, 641, 640, 628), (662, 490, 489, 647), (630, 642, 641, 629), (623, 635, 383), (661, 488, 487, 648), (640, 654, 653, 639), (647, 489, 488, 661), (641, 655, 654, 640), (669, 660, 659, 671), (642, 656, 655, 641), (635, 649, 383), (643, 670, 657, 656, 642), (636, 650, 649, 635), (644, 663, 670, 643), (637, 651, 650, 636), (645, 671, 663, 644), (638, 652, 651, 637), (646, 669, 671, 645), (639, 653, 652, 638), (650, 665, 664, 649), (658, 667, 340, 657), (651, 337, 665, 650), (659, 341, 667, 658), (652, 666, 337, 651), (660, 668, 341, 659), (653, 338, 666, 652), (663, 658, 657, 670), (671, 659, 658, 663), (656, 339, 655), (649, 664, 383), (657, 340, 339, 656), (1, 9, 346, 338), (13, 21, 358, 350), (9, 18, 355, 346), (21, 29, 366, 358), (18, 26, 363, 355), (27, 19, 356, 364), (35, 27, 364, 372), (29, 37, 374, 366), (26, 34, 371, 363), (34, 42, 379, 371), (37, 45, 382, 374), (43, 35, 372, 380), (52, 43, 380, 389), (45, 54, 391, 382), (42, 51, 388, 379), (54, 62, 399, 391), (51, 59, 396, 388), (60, 52, 389, 397), (68, 60, 397, 405), (62, 70, 407, 399), (59, 67, 404, 396), (76, 68, 405, 413), (70, 78, 415, 407), (67, 75, 412, 404), (84, 76, 413, 421), (78, 86, 423, 415), (75, 83, 420, 412), (92, 84, 421, 429), (86, 94, 431, 423), (83, 91, 428, 420), (100, 92, 429, 437), (94, 102, 439, 431), (91, 99, 436, 428), (108, 100, 437, 445), (102, 110, 447, 439), (99, 107, 444, 436), (110, 119, 456, 447), (107, 115, 452, 444), (119, 129, 466, 456), (115, 124, 461, 452), (134, 135, 472, 471), (135, 136, 473, 472), (129, 141, 478, 466), (124, 134, 471, 461), (141, 325, 662, 478), (153, 165, 502, 490), (165, 177, 514, 502), (177, 189, 526, 514), (189, 201, 538, 526), (201, 213, 550, 538), (213, 225, 562, 550), (225, 237, 574, 562), (237, 249, 586, 574), (249, 261, 598, 586), (261, 273, 610, 598), (273, 285, 622, 610), (285, 297, 634, 622), (297, 309, 646, 634), (317, 316, 653, 654), (318, 317, 654, 655), (325, 153, 490, 662), (332, 323, 660, 669), (309, 332, 669, 646), (323, 331, 668, 660), (331, 13, 350, 668), (316, 1, 338, 653), (136, 125, 462, 473), (125, 116, 453, 462), (335, 108, 445, 672), (116, 335, 672, 453), (19, 336, 673, 356), (336, 10, 347, 673), (2, 318, 655, 339), (10, 2, 339, 347)])
me_sphere.polygons.foreach_set('use_smooth', [True] * 708)
_uv = me_sphere.uv_layers.new(name='UVMap')
_uv.uv.foreach_set('vector', [0.75, 0.4375, 0.75, 0.5, 0.7188, 0.4375, 0.75, 0.875, 0.75, 0.9375, 0.7188, 0.9375, 0.7188, 0.875, 0.75, 0.375, 0.75, 0.4375, 0.7188, 0.4375, 0.7188, 0.375, 0.75, 0.8125, 0.75, 0.875, 0.7188, 0.875, 0.7188, 0.8125, 0.75, 0.3125, 0.75, 0.375, 0.7188, 0.375, 0.7188, 0.3125, 0.75, 0.75, 0.75, 0.8125, 0.7188, 0.8125, 0.7188, 0.75, 0.75, 0.25, 0.75, 0.3125, 0.7188, 0.3125, 0.7188, 0.25, 0.75, 0.6875, 0.75, 0.75, 0.7188, 0.75, 0.7188, 0.6875, 0.75, 0.9375, 0.7344, 1.0, 0.7188, 0.9375, 0.7188, 0.9375, 0.7031, 1.0, 0.6875, 0.9375, 0.7188, 0.875, 0.7188, 0.9375, 0.6875, 0.9375, 0.6875, 0.875, 0.7188, 0.375, 0.7188, 0.4375, 0.7114, 0.3965, 0.6875, 0.375, 0.7188, 0.8125, 0.7188, 0.875, 0.6875, 0.875, 0.6875, 0.8125, 0.7188, 0.3125, 0.7188, 0.375, 0.6875, 0.375, 0.6875, 0.3125, 0.7188, 0.75, 0.7188, 0.8125, 0.6875, 0.8125, 0.6875, 0.75, 0.7188, 0.25, 0.7188, 0.3125, 0.6875, 0.3125, 0.6875, 0.25, 0.7188, 0.6875, 0.7188, 0.75, 0.6875, 0.75, 0.6875, 0.6875, 0.6875, 0.25, 0.6875, 0.3125, 0.6562, 0.3125, 0.6562, 0.25, 0.6875, 0.6875, 0.6875, 0.75, 0.6562, 0.75, 0.6562, 0.6875, 0.6875, 0.9375, 0.6719, 1.0, 0.6562, 0.9375, 0.6875, 0.875, 0.6875, 0.9375, 0.6562, 0.9375, 0.6562, 0.875, 0.6875, 0.8125, 0.6875, 0.875, 0.6562, 0.875, 0.6562, 0.8125, 0.6875, 0.3125, 0.6875, 0.375, 0.6562, 0.375, 0.6562, 0.3125, 0.6875, 0.75, 0.6875, 0.8125, 0.6562, 0.8125, 0.6562, 0.75, 0.6562, 0.9375, 0.6406, 1.0, 0.625, 0.9375, 0.6562, 0.875, 0.6562, 0.9375, 0.625, 0.9375, 0.625, 0.875, 0.6562, 0.8125, 0.6562, 0.875, 0.625, 0.875, 0.625, 0.8125, 0.6562, 0.3125, 0.6562, 0.375, 0.625, 0.375, 0.625, 0.3125, 0.6562, 0.75, 0.6562, 0.8125, 0.625, 0.8125, 0.625, 0.75, 0.6562, 0.25, 0.6562, 0.3125, 0.625, 0.3125, 0.625, 0.25, 0.6562, 0.6875, 0.6562, 0.75, 0.625, 0.75, 0.625, 0.6875, 0.625, 0.6875, 0.625, 0.75, 0.5938, 0.75, 0.5938, 0.6875, 0.625, 0.9375, 0.6094, 1.0, 0.5938, 0.9375, 0.625, 0.875, 0.625, 0.9375, 0.5938, 0.9375, 0.5938, 0.875, 0.625, 0.8125, 0.625, 0.875, 0.5938, 0.875, 0.5938, 0.8125, 0.625, 0.3125, 0.625, 0.375, 0.5938, 0.375, 0.5938, 0.3125, 0.625, 0.75, 0.625, 0.8125, 0.5938, 0.8125, 0.5938, 0.75, 0.625, 0.25, 0.625, 0.3125, 0.5938, 0.3125, 0.5938, 0.25, 0.5938, 0.875, 0.5938, 0.9375, 0.5625, 0.9375, 0.5625, 0.875, 0.5938, 0.8125, 0.5938, 0.875, 0.5625, 0.875, 0.5625, 0.8125, 0.5938, 0.3125, 0.5938, 0.375, 0.5625, 0.375, 0.5625, 0.3125, 0.5938, 0.75, 0.5938, 0.8125, 0.5625, 0.8125, 0.5625, 0.75, 0.5938, 0.25, 0.5938, 0.3125, 0.5625, 0.3125, 0.5625, 0.25, 0.5938, 0.6875, 0.5938, 0.75, 0.5625, 0.75, 0.5625, 0.6875, 0.5938, 0.9375, 0.5781, 1.0, 0.5625, 0.9375, 0.5625, 0.9375, 0.5469, 1.0, 0.5312, 0.9375, 0.5625, 0.875, 0.5625, 0.9375, 0.5312, 0.9375, 0.5312, 0.875, 0.5625, 0.8125, 0.5625, 0.875, 0.5312, 0.875, 0.5312, 0.8125, 0.5625, 0.3125, 0.5625, 0.375, 0.5312, 0.375, 0.5312, 0.3125, 0.5625, 0.75, 0.5625, 0.8125, 0.5312, 0.8125, 0.5312, 0.75, 0.5625, 0.25, 0.5625, 0.3125, 0.5312, 0.3125, 0.5312, 0.25, 0.5625, 0.6875, 0.5625, 0.75, 0.5312, 0.75, 0.5312, 0.6875, 0.5312, 0.8125, 0.5312, 0.875, 0.5, 0.875, 0.5, 0.8125, 0.5312, 0.3125, 0.5312, 0.375, 0.5, 0.375, 0.5, 0.3125, 0.5312, 0.75, 0.5312, 0.8125, 0.5, 0.8125, 0.5, 0.75, 0.5312, 0.25, 0.5312, 0.3125, 0.5, 0.3125, 0.5, 0.25, 0.5312, 0.6875, 0.5312, 0.75, 0.5, 0.75, 0.5, 0.6875, 0.5312, 0.9375, 0.5156, 1.0, 0.5, 0.9375, 0.5312, 0.875, 0.5312, 0.9375, 0.5, 0.9375, 0.5, 0.875, 0.5, 0.9375, 0.4844, 1.0, 0.4688, 0.9375, 0.5, 0.875, 0.5, 0.9375, 0.4688, 0.9375, 0.4688, 0.875, 0.5, 0.8125, 0.5, 0.875, 0.4688, 0.875, 0.4688, 0.8125, 0.5, 0.3125, 0.5, 0.375, 0.4688, 0.375, 0.4687, 0.3125, 0.5, 0.75, 0.5, 0.8125, 0.4688, 0.8125, 0.4688, 0.75, 0.5, 0.25, 0.5, 0.3125, 0.4687, 0.3125, 0.4688, 0.25, 0.5, 0.6875, 0.5, 0.75, 0.4688, 0.75, 0.4687, 0.6875, 0.4688, 0.8125, 0.4688, 0.875, 0.4375, 0.875, 0.4375, 0.8125, 0.4687, 0.3125, 0.4688, 0.375, 0.4375, 0.375, 0.4375, 0.3125, 0.4688, 0.75, 0.4688, 0.8125, 0.4375, 0.8125, 0.4375, 0.75, 0.4688, 0.25, 0.4687, 0.3125, 0.4375, 0.3125, 0.4375, 0.25, 0.4687, 0.6875, 0.4688, 0.75, 0.4375, 0.75, 0.4375, 0.6875, 0.4688, 0.9375, 0.4531, 1.0, 0.4375, 0.9375, 0.4688, 0.875, 0.4688, 0.9375, 0.4375, 0.9375, 0.4375, 0.875, 0.4375, 0.9375, 0.4219, 1.0, 0.4062, 0.9375, 0.4375, 0.875, 0.4375, 0.9375, 0.4062, 0.9375, 0.4062, 0.875, 0.4375, 0.8125, 0.4375, 0.875, 0.4062, 0.875, 0.4062, 0.8125, 0.4375, 0.3125, 0.4375, 0.375, 0.4062, 0.375, 0.4062, 0.3125, 0.4375, 0.75, 0.4375, 0.8125, 0.4062, 0.8125, 0.4062, 0.75, 0.4375, 0.25, 0.4375, 0.3125, 0.4062, 0.3125, 0.4062, 0.25, 0.4375, 0.6875, 0.4375, 0.75, 0.4062, 0.75, 0.4062, 0.6875, 0.4062, 0.3125, 0.4062, 0.375, 0.375, 0.375, 0.375, 0.3125, 0.4062, 0.75, 0.4062, 0.8125, 0.375, 0.8125, 0.375, 0.75, 0.4062, 0.25, 0.4062, 0.3125, 0.375, 0.3125, 0.375, 0.25, 0.4062, 0.6875, 0.4062, 0.75, 0.375, 0.75, 0.375, 0.6875, 0.4062, 0.9375, 0.3906, 1.0, 0.375, 0.9375, 0.4062, 0.875, 0.4062, 0.9375, 0.375, 0.9375, 0.375, 0.875, 0.4062, 0.8125, 0.4062, 0.875, 0.375, 0.875, 0.375, 0.8125, 0.375, 0.9375, 0.3594, 1.0, 0.3438, 0.9375, 0.375, 0.875, 0.375, 0.9375, 0.3438, 0.9375, 0.3438, 0.875, 0.375, 0.8125, 0.375, 0.875, 0.3438, 0.875, 0.3438, 0.8125, 0.375, 0.3125, 0.375, 0.375, 0.3438, 0.375, 0.3438, 0.3125, 0.375, 0.75, 0.375, 0.8125, 0.3438, 0.8125, 0.3438, 0.75, 0.375, 0.25, 0.375, 0.3125, 0.3438, 0.3125, 0.3438, 0.25, 0.375, 0.6875, 0.375, 0.75, 0.3438, 0.75, 0.3438, 0.6875, 0.3438, 0.75, 0.3438, 0.8125, 0.3125, 0.8125, 0.3125, 0.75, 0.3438, 0.25, 0.3438, 0.3125, 0.3125, 0.3125, 0.3125, 0.25, 0.3438, 0.6875, 0.3438, 0.75, 0.3125, 0.75, 0.3125, 0.6875, 0.3438, 0.9375, 0.3281, 1.0, 0.3125, 0.9375, 0.3438, 0.875, 0.3438, 0.9375, 0.3125, 0.9375, 0.3125, 0.875, 0.3438, 0.375, 0.3218, 0.3946, 0.3125, 0.4375, 0.3125, 0.375, 0.3438, 0.8125, 0.3438, 0.875, 0.3125, 0.875, 0.3125, 0.8125, 0.3438, 0.3125, 0.3438, 0.375, 0.3125, 0.375, 0.3125, 0.3125, 0.3125, 0.9375, 0.2969, 1.0, 0.2812, 0.9375, 0.3125, 0.4375, 0.2812, 0.5, 0.2812, 0.4375, 0.3125, 0.875, 0.3125, 0.9375, 0.2812, 0.9375, 0.2812, 0.875, 0.3125, 0.375, 0.3125, 0.4375, 0.2812, 0.4375, 0.2812, 0.375, 0.3125, 0.8125, 0.3125, 0.875, 0.2812, 0.875, 0.2812, 0.8125, 0.3125, 0.3125, 0.3125, 0.375, 0.2812, 0.375, 0.2812, 0.3125, 0.3125, 0.75, 0.3125, 0.8125, 0.2812, 0.8125, 0.2812, 0.75, 0.3125, 0.25, 0.3125, 0.3125, 0.2812, 0.3125, 0.2812, 0.25, 0.3125, 0.6875, 0.3125, 0.75, 0.2812, 0.75, 0.2812, 0.6875, 0.2812, 0.25, 0.2812, 0.3125, 0.25, 0.3125, 0.25, 0.25, 0.2812, 0.6875, 0.2812, 0.75, 0.25, 0.75, 0.25, 0.6875, 0.2812, 0.5, 0.25, 0.5625, 0.25, 0.5, 0.2812, 0.9375, 0.2656, 1.0, 0.25, 0.9375, 0.2812, 0.4375, 0.2812, 0.5, 0.25, 0.5, 0.25, 0.4375, 0.2812, 0.875, 0.2812, 0.9375, 0.25, 0.9375, 0.25, 0.875, 0.2812, 0.375, 0.2812, 0.4375, 0.25, 0.4375, 0.25, 0.375, 0.2812, 0.8125, 0.2812, 0.875, 0.25, 0.875, 0.25, 0.8125, 0.2812, 0.3125, 0.2812, 0.375, 0.25, 0.375, 0.25, 0.3125, 0.2812, 0.75, 0.2812, 0.8125, 0.25, 0.8125, 0.25, 0.75, 0.25, 0.4375, 0.25, 0.5, 0.2187, 0.5, 0.2188, 0.4375, 0.235, 0.4375, 0.25, 0.875, 0.25, 0.9375, 0.2188, 0.9375, 0.2188, 0.875, 0.25, 0.375, 0.25, 0.4375, 0.235, 0.4375, 0.2349, 0.375, 0.25, 0.8125, 0.25, 0.875, 0.2188, 0.875, 0.2188, 0.8125, 0.25, 0.3125, 0.25, 0.375, 0.2349, 0.375, 0.2328, 0.3125, 0.25, 0.75, 0.25, 0.8125, 0.2188, 0.8125, 0.2188, 0.75, 0.25, 0.25, 0.25, 0.3125, 0.2328, 0.3125, 0.2328, 0.25, 0.25, 0.6875, 0.25, 0.75, 0.2188, 0.75, 0.2188, 0.6875, 0.25, 0.625, 0.25, 0.6875, 0.2188, 0.6875, 0.2188, 0.625, 0.25, 0.5625, 0.25, 0.625, 0.2188, 0.625, 0.2188, 0.5625, 0.25, 0.5, 0.25, 0.5625, 0.2188, 0.5625, 0.2187, 0.5, 0.25, 0.9375, 0.2344, 1.0, 0.2188, 0.9375, 0.2188, 0.625, 0.2188, 0.6875, 0.1875, 0.6875, 0.1875, 0.625, 0.2188, 0.5625, 0.2188, 0.625, 0.1875, 0.625, 0.1875, 0.5625, 0.2187, 0.5, 0.2188, 0.5625, 0.1875, 0.5625, 0.1875, 0.5, 0.2188, 0.9375, 0.2031, 1.0, 0.1875, 0.9375, 0.2188, 0.4375, 0.2187, 0.5, 0.1875, 0.5, 0.1875, 0.4375, 0.2188, 0.875, 0.2188, 0.9375, 0.1875, 0.9375, 0.1875, 0.875, 0.2188, 0.375, 0.2188, 0.4375, 0.1875, 0.4375, 0.1875, 0.375, 0.2188, 0.8125, 0.2188, 0.875, 0.1875, 0.875, 0.1875, 0.8125, 0.2188, 0.3125, 0.2188, 0.375, 0.1875, 0.375, 0.1875, 0.3125, 0.2188, 0.75, 0.2188, 0.8125, 0.1875, 0.8125, 0.1875, 0.75, 0.2188, 0.25, 0.2188, 0.3125, 0.1875, 0.3125, 0.1875, 0.25, 0.2188, 0.6875, 0.2188, 0.75, 0.1875, 0.75, 0.1875, 0.6875, 0.1875, 0.875, 0.1875, 0.9375, 0.1563, 0.9375, 0.1562, 0.875, 0.1875, 0.375, 0.1875, 0.4375, 0.1562, 0.4375, 0.1563, 0.375, 0.1875, 0.8125, 0.1875, 0.875, 0.1562, 0.875, 0.1562, 0.8125, 0.1875, 0.3125, 0.1875, 0.375, 0.1563, 0.375, 0.1562, 0.3125, 0.1875, 0.75, 0.1875, 0.8125, 0.1562, 0.8125, 0.1562, 0.75, 0.1875, 0.25, 0.1875, 0.3125, 0.1562, 0.3125, 0.1562, 0.25, 0.1875, 0.6875, 0.1875, 0.75, 0.1562, 0.75, 0.1562, 0.6875, 0.1875, 0.625, 0.1875, 0.6875, 0.1562, 0.6875, 0.1563, 0.625, 0.1875, 0.5625, 0.1875, 0.625, 0.1563, 0.625, 0.1562, 0.5625, 0.1875, 0.5, 0.1875, 0.5625, 0.1562, 0.5625, 0.1562, 0.5, 0.1875, 0.9375, 0.1719, 1.0, 0.1563, 0.9375, 0.1875, 0.4375, 0.1875, 0.5, 0.1562, 0.5, 0.1562, 0.4375, 0.1563, 0.625, 0.1562, 0.6875, 0.125, 0.6875, 0.125, 0.625, 0.1562, 0.5625, 0.1563, 0.625, 0.125, 0.625, 0.125, 0.5625, 0.1562, 0.5, 0.1562, 0.5625, 0.125, 0.5625, 0.125, 0.5, 0.1563, 0.9375, 0.1406, 1.0, 0.125, 0.9375, 0.1562, 0.4375, 0.1562, 0.5, 0.125, 0.5, 0.125, 0.4375, 0.1562, 0.875, 0.1563, 0.9375, 0.125, 0.9375, 0.125, 0.875, 0.1563, 0.375, 0.1562, 0.4375, 0.125, 0.4375, 0.125, 0.375, 0.1562, 0.8125, 0.1562, 0.875, 0.125, 0.875, 0.125, 0.8125, 0.1562, 0.3125, 0.1563, 0.375, 0.125, 0.375, 0.125, 0.3125, 0.1562, 0.75, 0.1562, 0.8125, 0.125, 0.8125, 0.125, 0.75, 0.1562, 0.25, 0.1562, 0.3125, 0.125, 0.3125, 0.125, 0.25, 0.1562, 0.6875, 0.1562, 0.75, 0.125, 0.75, 0.125, 0.6875, 0.125, 0.375, 0.125, 0.4375, 0.09375, 0.4375, 0.09375, 0.375, 0.125, 0.8125, 0.125, 0.875, 0.09375, 0.875, 0.09375, 0.8125, 0.125, 0.3125, 0.125, 0.375, 0.09375, 0.375, 0.09375, 0.3125, 0.125, 0.75, 0.125, 0.8125, 0.09375, 0.8125, 0.09375, 0.75, 0.125, 0.25, 0.125, 0.3125, 0.09375, 0.3125, 0.09375, 0.25, 0.125, 0.6875, 0.125, 0.75, 0.09375, 0.75, 0.09375, 0.6875, 0.125, 0.625, 0.125, 0.6875, 0.09375, 0.6875, 0.09375, 0.625, 0.125, 0.5625, 0.125, 0.625, 0.09375, 0.625, 0.09375, 0.5625, 0.125, 0.5, 0.125, 0.5625, 0.09375, 0.5625, 0.09375, 0.5, 0.125, 0.9375, 0.1094, 1.0, 0.09375, 0.9375, 0.125, 0.4375, 0.125, 0.5, 0.09375, 0.5, 0.09375, 0.4375, 0.125, 0.875, 0.125, 0.9375, 0.09375, 0.9375, 0.09375, 0.875, 0.09375, 0.5625, 0.09375, 0.625, 0.0625, 0.625, 0.0625, 0.5625, 0.09375, 0.5, 0.09375, 0.5625, 0.0625, 0.5625, 0.0625, 0.5, 0.09375, 0.9375, 0.07812, 1.0, 0.0625, 0.9375, 0.09375, 0.4375, 0.09375, 0.5, 0.0625, 0.5, 0.0625, 0.4375, 0.09375, 0.875, 0.09375, 0.9375, 0.0625, 0.9375, 0.0625, 0.875, 0.09375, 0.375, 0.09375, 0.4375, 0.0625, 0.4375, 0.0625, 0.375, 0.09375, 0.8125, 0.09375, 0.875, 0.0625, 0.875, 0.0625, 0.8125, 0.09375, 0.3125, 0.09375, 0.375, 0.0625, 0.375, 0.0625, 0.3125, 0.09375, 0.75, 0.09375, 0.8125, 0.0625, 0.8125, 0.0625, 0.75, 0.09375, 0.25, 0.09375, 0.3125, 0.0625, 0.3125, 0.0625, 0.25, 0.09375, 0.6875, 0.09375, 0.75, 0.0625, 0.75, 0.0625, 0.6875, 0.09375, 0.625, 0.09375, 0.6875, 0.0625, 0.6875, 0.0625, 0.625, 0.0625, 0.8125, 0.0625, 0.875, 0.03125, 0.875, 0.03125, 0.8125, 0.0625, 0.3125, 0.0625, 0.375, 0.03125, 0.375, 0.03125, 0.3125, 0.0625, 0.75, 0.0625, 0.8125, 0.03125, 0.8125, 0.03125, 0.75, 0.0625, 0.25, 0.0625, 0.3125, 0.03125, 0.3125, 0.03125, 0.25, 0.0625, 0.6875, 0.0625, 0.75, 0.03125, 0.75, 0.03125, 0.6875, 0.0625, 0.625, 0.0625, 0.6875, 0.03125, 0.6875, 0.03125, 0.625, 0.0625, 0.5625, 0.0625, 0.625, 0.03125, 0.625, 0.03125, 0.5625, 0.0625, 0.5, 0.0625, 0.5625, 0.03125, 0.5625, 0.03125, 0.5, 0.0625, 0.9375, 0.04687, 1.0, 0.03125, 0.9375, 0.0625, 0.4375, 0.0625, 0.5, 0.03125, 0.5, 0.03125, 0.4375, 0.0625, 0.875, 0.0625, 0.9375, 0.03125, 0.9375, 0.03125, 0.875, 0.0625, 0.375, 0.0625, 0.4375, 0.03125, 0.4375, 0.03125, 0.375, 0.03125, 0.5625, 0.03125, 0.625, 0.0, 0.625, 0.0, 0.5625, 0.03125, 0.5, 0.03125, 0.5625, 0.0, 0.5625, 0.0, 0.5, 0.03125, 0.9375, 0.01562, 1.0, 0.0, 0.9375, 0.03125, 0.4375, 0.03125, 0.5, 0.0, 0.5, 0.0, 0.4375, 0.03125, 0.875, 0.03125, 0.9375, 0.0, 0.9375, 0.0, 0.875, 0.03125, 0.375, 0.03125, 0.4375, 0.0, 0.4375, 0.0, 0.375, 0.03125, 0.8125, 0.03125, 0.875, 0.0, 0.875, 0.0, 0.8125, 0.03125, 0.3125, 0.03125, 0.375, 0.0, 0.375, 0.0, 0.3125, 0.03125, 0.75, 0.03125, 0.8125, 0.0, 0.8125, 0.0, 0.75, 0.03125, 0.25, 0.03125, 0.3125, 0.0, 0.3125, 0.0, 0.25, 0.03125, 0.6875, 0.03125, 0.75, 0.0, 0.75, 0.0, 0.6875, 0.03125, 0.625, 0.03125, 0.6875, 0.0, 0.6875, 0.0, 0.625, 1.0, 0.3125, 1.0, 0.375, 0.9688, 0.375, 0.9687, 0.3125, 1.0, 0.75, 1.0, 0.8125, 0.9687, 0.8125, 0.9688, 0.75, 1.0, 0.25, 1.0, 0.3125, 0.9687, 0.3125, 0.9688, 0.25, 1.0, 0.6875, 1.0, 0.75, 0.9688, 0.75, 0.9687, 0.6875, 1.0, 0.625, 1.0, 0.6875, 0.9687, 0.6875, 0.9688, 0.625, 1.0, 0.5625, 1.0, 0.625, 0.9688, 0.625, 0.9687, 0.5625, 1.0, 0.5, 1.0, 0.5625, 0.9687, 0.5625, 0.9687, 0.5, 1.0, 0.9375, 0.9844, 1.0, 0.9688, 0.9375, 1.0, 0.4375, 1.0, 0.5, 0.9687, 0.5, 0.9687, 0.4375, 1.0, 0.875, 1.0, 0.9375, 0.9688, 0.9375, 0.9687, 0.875, 1.0, 0.375, 1.0, 0.4375, 0.9687, 0.4375, 0.9688, 0.375, 1.0, 0.8125, 1.0, 0.875, 0.9687, 0.875, 0.9687, 0.8125, 0.9687, 0.5, 0.9687, 0.5625, 0.9375, 0.5625, 0.9375, 0.5, 0.9688, 0.9375, 0.9531, 1.0, 0.9375, 0.9375, 0.9687, 0.4375, 0.9687, 0.5, 0.9375, 0.5, 0.9375, 0.4375, 0.9687, 0.875, 0.9688, 0.9375, 0.9375, 0.9375, 0.9375, 0.875, 0.9688, 0.375, 0.9687, 0.4375, 0.9375, 0.4375, 0.9375, 0.375, 0.9687, 0.8125, 0.9687, 0.875, 0.9375, 0.875, 0.9375, 0.8125, 0.9687, 0.3125, 0.9688, 0.375, 0.9375, 0.375, 0.9375, 0.3125, 0.9688, 0.75, 0.9687, 0.8125, 0.9375, 0.8125, 0.9375, 0.75, 0.9688, 0.25, 0.9687, 0.3125, 0.9375, 0.3125, 0.9375, 0.25, 0.9687, 0.6875, 0.9688, 0.75, 0.9375, 0.75, 0.9375, 0.6875, 0.9688, 0.625, 0.9687, 0.6875, 0.9375, 0.6875, 0.9375, 0.625, 0.9687, 0.5625, 0.9688, 0.625, 0.9375, 0.625, 0.9375, 0.5625, 0.9375, 0.25, 0.9375, 0.3125, 0.9062, 0.3125, 0.9062, 0.25, 0.9375, 0.6875, 0.9375, 0.75, 0.9062, 0.75, 0.9062, 0.6875, 0.9375, 0.625, 0.9375, 0.6875, 0.9062, 0.6875, 0.9062, 0.625, 0.9375, 0.5625, 0.9375, 0.625, 0.9062, 0.625, 0.9062, 0.5625, 0.9375, 0.5, 0.9375, 0.5625, 0.9062, 0.5625, 0.9062, 0.5, 0.9375, 0.9375, 0.9219, 1.0, 0.9062, 0.9375, 0.9375, 0.4375, 0.9375, 0.5, 0.9062, 0.5, 0.9062, 0.4375, 0.9375, 0.875, 0.9375, 0.9375, 0.9062, 0.9375, 0.9062, 0.875, 0.9375, 0.375, 0.9375, 0.4375, 0.9062, 0.4375, 0.9062, 0.375, 0.9375, 0.8125, 0.9375, 0.875, 0.9062, 0.875, 0.9062, 0.8125, 0.9375, 0.3125, 0.9375, 0.375, 0.9062, 0.375, 0.9062, 0.3125, 0.9375, 0.75, 0.9375, 0.8125, 0.9062, 0.8125, 0.9062, 0.75, 0.9062, 0.9375, 0.8906, 1.0, 0.875, 0.9375, 0.9062, 0.4375, 0.9062, 0.5, 0.875, 0.5, 0.875, 0.4375, 0.9062, 0.875, 0.9062, 0.9375, 0.875, 0.9375, 0.875, 0.875, 0.9062, 0.375, 0.9062, 0.4375, 0.875, 0.4375, 0.875, 0.375, 0.9062, 0.8125, 0.9062, 0.875, 0.875, 0.875, 0.875, 0.8125, 0.9062, 0.3125, 0.9062, 0.375, 0.875, 0.375, 0.875, 0.3125, 0.9062, 0.75, 0.9062, 0.8125, 0.875, 0.8125, 0.875, 0.75, 0.9062, 0.25, 0.9062, 0.3125, 0.875, 0.3125, 0.875, 0.25, 0.9062, 0.6875, 0.9062, 0.75, 0.875, 0.75, 0.875, 0.6875, 0.9062, 0.625, 0.9062, 0.6875, 0.875, 0.6875, 0.875, 0.625, 0.9062, 0.5625, 0.9062, 0.625, 0.875, 0.625, 0.875, 0.5625, 0.9062, 0.5, 0.9062, 0.5625, 0.875, 0.5625, 0.875, 0.5, 0.875, 0.6875, 0.875, 0.75, 0.8438, 0.75, 0.8437, 0.6875, 0.875, 0.625, 0.875, 0.6875, 0.8437, 0.6875, 0.8438, 0.625, 0.875, 0.5625, 0.875, 0.625, 0.8438, 0.625, 0.8437, 0.5625, 0.875, 0.5, 0.875, 0.5625, 0.8437, 0.5625, 0.8437, 0.5, 0.875, 0.9375, 0.8594, 1.0, 0.8438, 0.9375, 0.875, 0.4375, 0.875, 0.5, 0.8437, 0.5, 0.8437, 0.4375, 0.875, 0.875, 0.875, 0.9375, 0.8438, 0.9375, 0.8438, 0.875, 0.875, 0.375, 0.875, 0.4375, 0.8437, 0.4375, 0.8438, 0.375, 0.875, 0.8125, 0.875, 0.875, 0.8438, 0.875, 0.8437, 0.8125, 0.875, 0.3125, 0.875, 0.375, 0.8438, 0.375, 0.8437, 0.3125, 0.875, 0.75, 0.875, 0.8125, 0.8437, 0.8125, 0.8438, 0.75, 0.875, 0.25, 0.875, 0.3125, 0.8437, 0.3125, 0.8438, 0.25, 0.8437, 0.4375, 0.8437, 0.5, 0.8125, 0.5, 0.8125, 0.4375, 0.8438, 0.875, 0.8438, 0.9375, 0.8125, 0.9375, 0.8125, 0.875, 0.8438, 0.375, 0.8437, 0.4375, 0.8125, 0.4375, 0.8125, 0.375, 0.8437, 0.8125, 0.8438, 0.875, 0.8125, 0.875, 0.8125, 0.8125, 0.8437, 0.3125, 0.8438, 0.375, 0.8125, 0.375, 0.8125, 0.3125, 0.8438, 0.75, 0.8437, 0.8125, 0.8125, 0.8125, 0.8125, 0.75, 0.8438, 0.25, 0.8437, 0.3125, 0.8125, 0.3125, 0.8125, 0.25, 0.8437, 0.6875, 0.8438, 0.75, 0.8125, 0.75, 0.8125, 0.6875, 0.8438, 0.625, 0.8437, 0.6875, 0.8125, 0.6875, 0.8125, 0.625, 0.8437, 0.5625, 0.8438, 0.625, 0.8125, 0.625, 0.8125, 0.5625, 0.2328, 0.25, 0.2328, 0.3125, 0.2188, 0.3125, 0.2188, 0.25, 0.8437, 0.5, 0.8437, 0.5625, 0.8125, 0.5625, 0.8125, 0.5, 0.8438, 0.9375, 0.8281, 1.0, 0.8125, 0.9375, 0.2349, 0.375, 0.235, 0.4375, 0.2188, 0.4375, 0.2188, 0.375, 0.8125, 0.625, 0.8125, 0.6875, 0.7812, 0.6875, 0.7812, 0.625, 0.2328, 0.3125, 0.2349, 0.375, 0.2188, 0.375, 0.2188, 0.3125, 0.8125, 0.5625, 0.8125, 0.625, 0.7812, 0.625, 0.7812, 0.5625, 0.7961, 0.25, 0.7974, 0.3125, 0.7812, 0.3125, 0.7812, 0.25, 0.8125, 0.5, 0.8125, 0.5625, 0.7812, 0.5625, 0.7812, 0.5, 0.8125, 0.9375, 0.7969, 1.0, 0.7812, 0.9375, 0.8125, 0.4375, 0.8125, 0.5, 0.7812, 0.5, 0.7812, 0.4375, 0.7983, 0.4375, 0.8125, 0.875, 0.8125, 0.9375, 0.7812, 0.9375, 0.7812, 0.875, 0.8125, 0.375, 0.8125, 0.4375, 0.7983, 0.4375, 0.7963, 0.375, 0.8125, 0.8125, 0.8125, 0.875, 0.7812, 0.875, 0.7812, 0.8125, 0.8125, 0.3125, 0.8125, 0.375, 0.7963, 0.375, 0.7974, 0.3125, 0.8125, 0.75, 0.8125, 0.8125, 0.7812, 0.8125, 0.7812, 0.75, 0.8125, 0.25, 0.8125, 0.3125, 0.7974, 0.3125, 0.7961, 0.25, 0.8125, 0.6875, 0.8125, 0.75, 0.7812, 0.75, 0.7812, 0.6875, 0.7812, 0.875, 0.7812, 0.9375, 0.75, 0.9375, 0.75, 0.875, 0.7812, 0.375, 0.7812, 0.4375, 0.75, 0.4375, 0.75, 0.375, 0.7812, 0.8125, 0.7812, 0.875, 0.75, 0.875, 0.75, 0.8125, 0.7812, 0.3125, 0.7812, 0.375, 0.75, 0.375, 0.75, 0.3125, 0.7812, 0.75, 0.7812, 0.8125, 0.75, 0.8125, 0.75, 0.75, 0.7812, 0.25, 0.7812, 0.3125, 0.75, 0.3125, 0.75, 0.25, 0.7812, 0.6875, 0.7812, 0.75, 0.75, 0.75, 0.75, 0.6875, 0.7963, 0.375, 0.7983, 0.4375, 0.7812, 0.4375, 0.7812, 0.375, 0.7974, 0.3125, 0.7963, 0.375, 0.7812, 0.375, 0.7812, 0.3125, 0.7812, 0.5, 0.7812, 0.5625, 0.75, 0.5, 0.7812, 0.9375, 0.7656, 1.0, 0.75, 0.9375, 0.7812, 0.4375, 0.7812, 0.5, 0.75, 0.5, 0.75, 0.4375, 0.75, 0.4375, 0.7188, 0.4375, 0.75, 0.5, 0.75, 0.875, 0.7188, 0.875, 0.7188, 0.9375, 0.75, 0.9375, 0.75, 0.375, 0.7188, 0.375, 0.7188, 0.4375, 0.75, 0.4375, 0.75, 0.8125, 0.7188, 0.8125, 0.7188, 0.875, 0.75, 0.875, 0.75, 0.3125, 0.7188, 0.3125, 0.7188, 0.375, 0.75, 0.375, 0.75, 0.75, 0.7188, 0.75, 0.7188, 0.8125, 0.75, 0.8125, 0.75, 0.25, 0.7188, 0.25, 0.7188, 0.3125, 0.75, 0.3125, 0.75, 0.6875, 0.7188, 0.6875, 0.7188, 0.75, 0.75, 0.75, 0.75, 0.9375, 0.7188, 0.9375, 0.7344, 1.0, 0.7188, 0.9375, 0.6875, 0.9375, 0.7031, 1.0, 0.7188, 0.875, 0.6875, 0.875, 0.6875, 0.9375, 0.7188, 0.9375, 0.7188, 0.375, 0.6875, 0.375, 0.7114, 0.3965, 0.7188, 0.4375, 0.7188, 0.8125, 0.6875, 0.8125, 0.6875, 0.875, 0.7188, 0.875, 0.7188, 0.3125, 0.6875, 0.3125, 0.6875, 0.375, 0.7188, 0.375, 0.7188, 0.75, 0.6875, 0.75, 0.6875, 0.8125, 0.7188, 0.8125, 0.7188, 0.25, 0.6875, 0.25, 0.6875, 0.3125, 0.7188, 0.3125, 0.7188, 0.6875, 0.6875, 0.6875, 0.6875, 0.75, 0.7188, 0.75, 0.6875, 0.25, 0.6562, 0.25, 0.6562, 0.3125, 0.6875, 0.3125, 0.6875, 0.6875, 0.6562, 0.6875, 0.6562, 0.75, 0.6875, 0.75, 0.6875, 0.9375, 0.6562, 0.9375, 0.6719, 1.0, 0.6875, 0.875, 0.6562, 0.875, 0.6562, 0.9375, 0.6875, 0.9375, 0.6875, 0.8125, 0.6562, 0.8125, 0.6562, 0.875, 0.6875, 0.875, 0.6875, 0.3125, 0.6562, 0.3125, 0.6562, 0.375, 0.6875, 0.375, 0.6875, 0.75, 0.6562, 0.75, 0.6562, 0.8125, 0.6875, 0.8125, 0.6562, 0.9375, 0.625, 0.9375, 0.6406, 1.0, 0.6562, 0.875, 0.625, 0.875, 0.625, 0.9375, 0.6562, 0.9375, 0.6562, 0.8125, 0.625, 0.8125, 0.625, 0.875, 0.6562, 0.875, 0.6562, 0.3125, 0.625, 0.3125, 0.625, 0.375, 0.6562, 0.375, 0.6562, 0.75, 0.625, 0.75, 0.625, 0.8125, 0.6562, 0.8125, 0.6562, 0.25, 0.625, 0.25, 0.625, 0.3125, 0.6562, 0.3125, 0.6562, 0.6875, 0.625, 0.6875, 0.625, 0.75, 0.6562, 0.75, 0.625, 0.6875, 0.5938, 0.6875, 0.5938, 0.75, 0.625, 0.75, 0.625, 0.9375, 0.5938, 0.9375, 0.6094, 1.0, 0.625, 0.875, 0.5938, 0.875, 0.5938, 0.9375, 0.625, 0.9375, 0.625, 0.8125, 0.5938, 0.8125, 0.5938, 0.875, 0.625, 0.875, 0.625, 0.3125, 0.5938, 0.3125, 0.5938, 0.375, 0.625, 0.375, 0.625, 0.75, 0.5938, 0.75, 0.5938, 0.8125, 0.625, 0.8125, 0.625, 0.25, 0.5938, 0.25, 0.5938, 0.3125, 0.625, 0.3125, 0.5938, 0.875, 0.5625, 0.875, 0.5625, 0.9375, 0.5938, 0.9375, 0.5938, 0.8125, 0.5625, 0.8125, 0.5625, 0.875, 0.5938, 0.875, 0.5938, 0.3125, 0.5625, 0.3125, 0.5625, 0.375, 0.5938, 0.375, 0.5938, 0.75, 0.5625, 0.75, 0.5625, 0.8125, 0.5938, 0.8125, 0.5938, 0.25, 0.5625, 0.25, 0.5625, 0.3125, 0.5938, 0.3125, 0.5938, 0.6875, 0.5625, 0.6875, 0.5625, 0.75, 0.5938, 0.75, 0.5938, 0.9375, 0.5625, 0.9375, 0.5781, 1.0, 0.5625, 0.9375, 0.5312, 0.9375, 0.5469, 1.0, 0.5625, 0.875, 0.5312, 0.875, 0.5312, 0.9375, 0.5625, 0.9375, 0.5625, 0.8125, 0.5312, 0.8125, 0.5312, 0.875, 0.5625, 0.875, 0.5625, 0.3125, 0.5312, 0.3125, 0.5312, 0.375, 0.5625, 0.375, 0.5625, 0.75, 0.5312, 0.75, 0.5312, 0.8125, 0.5625, 0.8125, 0.5625, 0.25, 0.5312, 0.25, 0.5312, 0.3125, 0.5625, 0.3125, 0.5625, 0.6875, 0.5312, 0.6875, 0.5312, 0.75, 0.5625, 0.75, 0.5312, 0.8125, 0.5, 0.8125, 0.5, 0.875, 0.5312, 0.875, 0.5312, 0.3125, 0.5, 0.3125, 0.5, 0.375, 0.5312, 0.375, 0.5312, 0.75, 0.5, 0.75, 0.5, 0.8125, 0.5312, 0.8125, 0.5312, 0.25, 0.5, 0.25, 0.5, 0.3125, 0.5312, 0.3125, 0.5312, 0.6875, 0.5, 0.6875, 0.5, 0.75, 0.5312, 0.75, 0.5312, 0.9375, 0.5, 0.9375, 0.5156, 1.0, 0.5312, 0.875, 0.5, 0.875, 0.5, 0.9375, 0.5312, 0.9375, 0.5, 0.9375, 0.4688, 0.9375, 0.4844, 1.0, 0.5, 0.875, 0.4688, 0.875, 0.4688, 0.9375, 0.5, 0.9375, 0.5, 0.8125, 0.4688, 0.8125, 0.4688, 0.875, 0.5, 0.875, 0.5, 0.3125, 0.4687, 0.3125, 0.4688, 0.375, 0.5, 0.375, 0.5, 0.75, 0.4688, 0.75, 0.4688, 0.8125, 0.5, 0.8125, 0.5, 0.25, 0.4688, 0.25, 0.4687, 0.3125, 0.5, 0.3125, 0.5, 0.6875, 0.4687, 0.6875, 0.4688, 0.75, 0.5, 0.75, 0.4688, 0.8125, 0.4375, 0.8125, 0.4375, 0.875, 0.4688, 0.875, 0.4687, 0.3125, 0.4375, 0.3125, 0.4375, 0.375, 0.4688, 0.375, 0.4688, 0.75, 0.4375, 0.75, 0.4375, 0.8125, 0.4688, 0.8125, 0.4688, 0.25, 0.4375, 0.25, 0.4375, 0.3125, 0.4687, 0.3125, 0.4687, 0.6875, 0.4375, 0.6875, 0.4375, 0.75, 0.4688, 0.75, 0.4688, 0.9375, 0.4375, 0.9375, 0.4531, 1.0, 0.4688, 0.875, 0.4375, 0.875, 0.4375, 0.9375, 0.4688, 0.9375, 0.4375, 0.9375, 0.4062, 0.9375, 0.4219, 1.0, 0.4375, 0.875, 0.4062, 0.875, 0.4062, 0.9375, 0.4375, 0.9375, 0.4375, 0.8125, 0.4062, 0.8125, 0.4062, 0.875, 0.4375, 0.875, 0.4375, 0.3125, 0.4062, 0.3125, 0.4062, 0.375, 0.4375, 0.375, 0.4375, 0.75, 0.4062, 0.75, 0.4062, 0.8125, 0.4375, 0.8125, 0.4375, 0.25, 0.4062, 0.25, 0.4062, 0.3125, 0.4375, 0.3125, 0.4375, 0.6875, 0.4062, 0.6875, 0.4062, 0.75, 0.4375, 0.75, 0.4062, 0.3125, 0.375, 0.3125, 0.375, 0.375, 0.4062, 0.375, 0.4062, 0.75, 0.375, 0.75, 0.375, 0.8125, 0.4062, 0.8125, 0.4062, 0.25, 0.375, 0.25, 0.375, 0.3125, 0.4062, 0.3125, 0.4062, 0.6875, 0.375, 0.6875, 0.375, 0.75, 0.4062, 0.75, 0.4062, 0.9375, 0.375, 0.9375, 0.3906, 1.0, 0.4062, 0.875, 0.375, 0.875, 0.375, 0.9375, 0.4062, 0.9375, 0.4062, 0.8125, 0.375, 0.8125, 0.375, 0.875, 0.4062, 0.875, 0.375, 0.9375, 0.3438, 0.9375, 0.3594, 1.0, 0.375, 0.875, 0.3438, 0.875, 0.3438, 0.9375, 0.375, 0.9375, 0.375, 0.8125, 0.3438, 0.8125, 0.3438, 0.875, 0.375, 0.875, 0.375, 0.3125, 0.3438, 0.3125, 0.3438, 0.375, 0.375, 0.375, 0.375, 0.75, 0.3438, 0.75, 0.3438, 0.8125, 0.375, 0.8125, 0.375, 0.25, 0.3438, 0.25, 0.3438, 0.3125, 0.375, 0.3125, 0.375, 0.6875, 0.3438, 0.6875, 0.3438, 0.75, 0.375, 0.75, 0.3438, 0.75, 0.3125, 0.75, 0.3125, 0.8125, 0.3438, 0.8125, 0.3438, 0.25, 0.3125, 0.25, 0.3125, 0.3125, 0.3438, 0.3125, 0.3438, 0.6875, 0.3125, 0.6875, 0.3125, 0.75, 0.3438, 0.75, 0.3438, 0.9375, 0.3125, 0.9375, 0.3281, 1.0, 0.3438, 0.875, 0.3125, 0.875, 0.3125, 0.9375, 0.3438, 0.9375, 0.3438, 0.375, 0.3125, 0.375, 0.3125, 0.4375, 0.3218, 0.3946, 0.3438, 0.8125, 0.3125, 0.8125, 0.3125, 0.875, 0.3438, 0.875, 0.3438, 0.3125, 0.3125, 0.3125, 0.3125, 0.375, 0.3438, 0.375, 0.3125, 0.9375, 0.2812, 0.9375, 0.2969, 1.0, 0.3125, 0.4375, 0.2812, 0.4375, 0.2812, 0.5, 0.3125, 0.875, 0.2812, 0.875, 0.2812, 0.9375, 0.3125, 0.9375, 0.3125, 0.375, 0.2812, 0.375, 0.2812, 0.4375, 0.3125, 0.4375, 0.3125, 0.8125, 0.2812, 0.8125, 0.2812, 0.875, 0.3125, 0.875, 0.3125, 0.3125, 0.2812, 0.3125, 0.2812, 0.375, 0.3125, 0.375, 0.3125, 0.75, 0.2812, 0.75, 0.2812, 0.8125, 0.3125, 0.8125, 0.3125, 0.25, 0.2812, 0.25, 0.2812, 0.3125, 0.3125, 0.3125, 0.3125, 0.6875, 0.2812, 0.6875, 0.2812, 0.75, 0.3125, 0.75, 0.2812, 0.25, 0.25, 0.25, 0.25, 0.3125, 0.2812, 0.3125, 0.2812, 0.6875, 0.25, 0.6875, 0.25, 0.75, 0.2812, 0.75, 0.2812, 0.5, 0.25, 0.5, 0.25, 0.5625, 0.2812, 0.9375, 0.25, 0.9375, 0.2656, 1.0, 0.2812, 0.4375, 0.25, 0.4375, 0.25, 0.5, 0.2812, 0.5, 0.2812, 0.875, 0.25, 0.875, 0.25, 0.9375, 0.2812, 0.9375, 0.2812, 0.375, 0.25, 0.375, 0.25, 0.4375, 0.2812, 0.4375, 0.2812, 0.8125, 0.25, 0.8125, 0.25, 0.875, 0.2812, 0.875, 0.2812, 0.3125, 0.25, 0.3125, 0.25, 0.375, 0.2812, 0.375, 0.2812, 0.75, 0.25, 0.75, 0.25, 0.8125, 0.2812, 0.8125, 0.25, 0.4375, 0.235, 0.4375, 0.2188, 0.4375, 0.2187, 0.5, 0.25, 0.5, 0.25, 0.875, 0.2188, 0.875, 0.2188, 0.9375, 0.25, 0.9375, 0.25, 0.375, 0.2349, 0.375, 0.235, 0.4375, 0.25, 0.4375, 0.25, 0.8125, 0.2188, 0.8125, 0.2188, 0.875, 0.25, 0.875, 0.25, 0.3125, 0.2328, 0.3125, 0.2349, 0.375, 0.25, 0.375, 0.25, 0.75, 0.2188, 0.75, 0.2188, 0.8125, 0.25, 0.8125, 0.25, 0.25, 0.2328, 0.25, 0.2328, 0.3125, 0.25, 0.3125, 0.25, 0.6875, 0.2188, 0.6875, 0.2188, 0.75, 0.25, 0.75, 0.25, 0.625, 0.2188, 0.625, 0.2188, 0.6875, 0.25, 0.6875, 0.25, 0.5625, 0.2188, 0.5625, 0.2188, 0.625, 0.25, 0.625, 0.25, 0.5, 0.2187, 0.5, 0.2188, 0.5625, 0.25, 0.5625, 0.25, 0.9375, 0.2188, 0.9375, 0.2344, 1.0, 0.2188, 0.625, 0.1875, 0.625, 0.1875, 0.6875, 0.2188, 0.6875, 0.2188, 0.5625, 0.1875, 0.5625, 0.1875, 0.625, 0.2188, 0.625, 0.2187, 0.5, 0.1875, 0.5, 0.1875, 0.5625, 0.2188, 0.5625, 0.2188, 0.9375, 0.1875, 0.9375, 0.2031, 1.0, 0.2188, 0.4375, 0.1875, 0.4375, 0.1875, 0.5, 0.2187, 0.5, 0.2188, 0.875, 0.1875, 0.875, 0.1875, 0.9375, 0.2188, 0.9375, 0.2188, 0.375, 0.1875, 0.375, 0.1875, 0.4375, 0.2188, 0.4375, 0.2188, 0.8125, 0.1875, 0.8125, 0.1875, 0.875, 0.2188, 0.875, 0.2188, 0.3125, 0.1875, 0.3125, 0.1875, 0.375, 0.2188, 0.375, 0.2188, 0.75, 0.1875, 0.75, 0.1875, 0.8125, 0.2188, 0.8125, 0.2188, 0.25, 0.1875, 0.25, 0.1875, 0.3125, 0.2188, 0.3125, 0.2188, 0.6875, 0.1875, 0.6875, 0.1875, 0.75, 0.2188, 0.75, 0.1875, 0.875, 0.1562, 0.875, 0.1563, 0.9375, 0.1875, 0.9375, 0.1875, 0.375, 0.1563, 0.375, 0.1562, 0.4375, 0.1875, 0.4375, 0.1875, 0.8125, 0.1562, 0.8125, 0.1562, 0.875, 0.1875, 0.875, 0.1875, 0.3125, 0.1562, 0.3125, 0.1563, 0.375, 0.1875, 0.375, 0.1875, 0.75, 0.1562, 0.75, 0.1562, 0.8125, 0.1875, 0.8125, 0.1875, 0.25, 0.1562, 0.25, 0.1562, 0.3125, 0.1875, 0.3125, 0.1875, 0.6875, 0.1562, 0.6875, 0.1562, 0.75, 0.1875, 0.75, 0.1875, 0.625, 0.1563, 0.625, 0.1562, 0.6875, 0.1875, 0.6875, 0.1875, 0.5625, 0.1562, 0.5625, 0.1563, 0.625, 0.1875, 0.625, 0.1875, 0.5, 0.1562, 0.5, 0.1562, 0.5625, 0.1875, 0.5625, 0.1875, 0.9375, 0.1563, 0.9375, 0.1719, 1.0, 0.1875, 0.4375, 0.1562, 0.4375, 0.1562, 0.5, 0.1875, 0.5, 0.1563, 0.625, 0.125, 0.625, 0.125, 0.6875, 0.1562, 0.6875, 0.1562, 0.5625, 0.125, 0.5625, 0.125, 0.625, 0.1563, 0.625, 0.1562, 0.5, 0.125, 0.5, 0.125, 0.5625, 0.1562, 0.5625, 0.1563, 0.9375, 0.125, 0.9375, 0.1406, 1.0, 0.1562, 0.4375, 0.125, 0.4375, 0.125, 0.5, 0.1562, 0.5, 0.1562, 0.875, 0.125, 0.875, 0.125, 0.9375, 0.1563, 0.9375, 0.1563, 0.375, 0.125, 0.375, 0.125, 0.4375, 0.1562, 0.4375, 0.1562, 0.8125, 0.125, 0.8125, 0.125, 0.875, 0.1562, 0.875, 0.1562, 0.3125, 0.125, 0.3125, 0.125, 0.375, 0.1563, 0.375, 0.1562, 0.75, 0.125, 0.75, 0.125, 0.8125, 0.1562, 0.8125, 0.1562, 0.25, 0.125, 0.25, 0.125, 0.3125, 0.1562, 0.3125, 0.1562, 0.6875, 0.125, 0.6875, 0.125, 0.75, 0.1562, 0.75, 0.125, 0.375, 0.09375, 0.375, 0.09375, 0.4375, 0.125, 0.4375, 0.125, 0.8125, 0.09375, 0.8125, 0.09375, 0.875, 0.125, 0.875, 0.125, 0.3125, 0.09375, 0.3125, 0.09375, 0.375, 0.125, 0.375, 0.125, 0.75, 0.09375, 0.75, 0.09375, 0.8125, 0.125, 0.8125, 0.125, 0.25, 0.09375, 0.25, 0.09375, 0.3125, 0.125, 0.3125, 0.125, 0.6875, 0.09375, 0.6875, 0.09375, 0.75, 0.125, 0.75, 0.125, 0.625, 0.09375, 0.625, 0.09375, 0.6875, 0.125, 0.6875, 0.125, 0.5625, 0.09375, 0.5625, 0.09375, 0.625, 0.125, 0.625, 0.125, 0.5, 0.09375, 0.5, 0.09375, 0.5625, 0.125, 0.5625, 0.125, 0.9375, 0.09375, 0.9375, 0.1094, 1.0, 0.125, 0.4375, 0.09375, 0.4375, 0.09375, 0.5, 0.125, 0.5, 0.125, 0.875, 0.09375, 0.875, 0.09375, 0.9375, 0.125, 0.9375, 0.09375, 0.5625, 0.0625, 0.5625, 0.0625, 0.625, 0.09375, 0.625, 0.09375, 0.5, 0.0625, 0.5, 0.0625, 0.5625, 0.09375, 0.5625, 0.09375, 0.9375, 0.0625, 0.9375, 0.07812, 1.0, 0.09375, 0.4375, 0.0625, 0.4375, 0.0625, 0.5, 0.09375, 0.5, 0.09375, 0.875, 0.0625, 0.875, 0.0625, 0.9375, 0.09375, 0.9375, 0.09375, 0.375, 0.0625, 0.375, 0.0625, 0.4375, 0.09375, 0.4375, 0.09375, 0.8125, 0.0625, 0.8125, 0.0625, 0.875, 0.09375, 0.875, 0.09375, 0.3125, 0.0625, 0.3125, 0.0625, 0.375, 0.09375, 0.375, 0.09375, 0.75, 0.0625, 0.75, 0.0625, 0.8125, 0.09375, 0.8125, 0.09375, 0.25, 0.0625, 0.25, 0.0625, 0.3125, 0.09375, 0.3125, 0.09375, 0.6875, 0.0625, 0.6875, 0.0625, 0.75, 0.09375, 0.75, 0.09375, 0.625, 0.0625, 0.625, 0.0625, 0.6875, 0.09375, 0.6875, 0.0625, 0.8125, 0.03125, 0.8125, 0.03125, 0.875, 0.0625, 0.875, 0.0625, 0.3125, 0.03125, 0.3125, 0.03125, 0.375, 0.0625, 0.375, 0.0625, 0.75, 0.03125, 0.75, 0.03125, 0.8125, 0.0625, 0.8125, 0.0625, 0.25, 0.03125, 0.25, 0.03125, 0.3125, 0.0625, 0.3125, 0.0625, 0.6875, 0.03125, 0.6875, 0.03125, 0.75, 0.0625, 0.75, 0.0625, 0.625, 0.03125, 0.625, 0.03125, 0.6875, 0.0625, 0.6875, 0.0625, 0.5625, 0.03125, 0.5625, 0.03125, 0.625, 0.0625, 0.625, 0.0625, 0.5, 0.03125, 0.5, 0.03125, 0.5625, 0.0625, 0.5625, 0.0625, 0.9375, 0.03125, 0.9375, 0.04687, 1.0, 0.0625, 0.4375, 0.03125, 0.4375, 0.03125, 0.5, 0.0625, 0.5, 0.0625, 0.875, 0.03125, 0.875, 0.03125, 0.9375, 0.0625, 0.9375, 0.0625, 0.375, 0.03125, 0.375, 0.03125, 0.4375, 0.0625, 0.4375, 0.03125, 0.5625, 0.0, 0.5625, 0.0, 0.625, 0.03125, 0.625, 0.03125, 0.5, 0.0, 0.5, 0.0, 0.5625, 0.03125, 0.5625, 0.03125, 0.9375, 0.0, 0.9375, 0.01562, 1.0, 0.03125, 0.4375, 0.0, 0.4375, 0.0, 0.5, 0.03125, 0.5, 0.03125, 0.875, 0.0, 0.875, 0.0, 0.9375, 0.03125, 0.9375, 0.03125, 0.375, 0.0, 0.375, 0.0, 0.4375, 0.03125, 0.4375, 0.03125, 0.8125, 0.0, 0.8125, 0.0, 0.875, 0.03125, 0.875, 0.03125, 0.3125, 0.0, 0.3125, 0.0, 0.375, 0.03125, 0.375, 0.03125, 0.75, 0.0, 0.75, 0.0, 0.8125, 0.03125, 0.8125, 0.03125, 0.25, 0.0, 0.25, 0.0, 0.3125, 0.03125, 0.3125, 0.03125, 0.6875, 0.0, 0.6875, 0.0, 0.75, 0.03125, 0.75, 0.03125, 0.625, 0.0, 0.625, 0.0, 0.6875, 0.03125, 0.6875, 1.0, 0.3125, 0.9687, 0.3125, 0.9688, 0.375, 1.0, 0.375, 1.0, 0.75, 0.9688, 0.75, 0.9687, 0.8125, 1.0, 0.8125, 1.0, 0.25, 0.9688, 0.25, 0.9687, 0.3125, 1.0, 0.3125, 1.0, 0.6875, 0.9687, 0.6875, 0.9688, 0.75, 1.0, 0.75, 1.0, 0.625, 0.9688, 0.625, 0.9687, 0.6875, 1.0, 0.6875, 1.0, 0.5625, 0.9687, 0.5625, 0.9688, 0.625, 1.0, 0.625, 1.0, 0.5, 0.9687, 0.5, 0.9687, 0.5625, 1.0, 0.5625, 1.0, 0.9375, 0.9688, 0.9375, 0.9844, 1.0, 1.0, 0.4375, 0.9687, 0.4375, 0.9687, 0.5, 1.0, 0.5, 1.0, 0.875, 0.9687, 0.875, 0.9688, 0.9375, 1.0, 0.9375, 1.0, 0.375, 0.9688, 0.375, 0.9687, 0.4375, 1.0, 0.4375, 1.0, 0.8125, 0.9687, 0.8125, 0.9687, 0.875, 1.0, 0.875, 0.9687, 0.5, 0.9375, 0.5, 0.9375, 0.5625, 0.9687, 0.5625, 0.9688, 0.9375, 0.9375, 0.9375, 0.9531, 1.0, 0.9687, 0.4375, 0.9375, 0.4375, 0.9375, 0.5, 0.9687, 0.5, 0.9687, 0.875, 0.9375, 0.875, 0.9375, 0.9375, 0.9688, 0.9375, 0.9688, 0.375, 0.9375, 0.375, 0.9375, 0.4375, 0.9687, 0.4375, 0.9687, 0.8125, 0.9375, 0.8125, 0.9375, 0.875, 0.9687, 0.875, 0.9687, 0.3125, 0.9375, 0.3125, 0.9375, 0.375, 0.9688, 0.375, 0.9688, 0.75, 0.9375, 0.75, 0.9375, 0.8125, 0.9687, 0.8125, 0.9688, 0.25, 0.9375, 0.25, 0.9375, 0.3125, 0.9687, 0.3125, 0.9687, 0.6875, 0.9375, 0.6875, 0.9375, 0.75, 0.9688, 0.75, 0.9688, 0.625, 0.9375, 0.625, 0.9375, 0.6875, 0.9687, 0.6875, 0.9687, 0.5625, 0.9375, 0.5625, 0.9375, 0.625, 0.9688, 0.625, 0.9375, 0.25, 0.9062, 0.25, 0.9062, 0.3125, 0.9375, 0.3125, 0.9375, 0.6875, 0.9062, 0.6875, 0.9062, 0.75, 0.9375, 0.75, 0.9375, 0.625, 0.9062, 0.625, 0.9062, 0.6875, 0.9375, 0.6875, 0.9375, 0.5625, 0.9062, 0.5625, 0.9062, 0.625, 0.9375, 0.625, 0.9375, 0.5, 0.9062, 0.5, 0.9062, 0.5625, 0.9375, 0.5625, 0.9375, 0.9375, 0.9062, 0.9375, 0.9219, 1.0, 0.9375, 0.4375, 0.9062, 0.4375, 0.9062, 0.5, 0.9375, 0.5, 0.9375, 0.875, 0.9062, 0.875, 0.9062, 0.9375, 0.9375, 0.9375, 0.9375, 0.375, 0.9062, 0.375, 0.9062, 0.4375, 0.9375, 0.4375, 0.9375, 0.8125, 0.9062, 0.8125, 0.9062, 0.875, 0.9375, 0.875, 0.9375, 0.3125, 0.9062, 0.3125, 0.9062, 0.375, 0.9375, 0.375, 0.9375, 0.75, 0.9062, 0.75, 0.9062, 0.8125, 0.9375, 0.8125, 0.9062, 0.9375, 0.875, 0.9375, 0.8906, 1.0, 0.9062, 0.4375, 0.875, 0.4375, 0.875, 0.5, 0.9062, 0.5, 0.9062, 0.875, 0.875, 0.875, 0.875, 0.9375, 0.9062, 0.9375, 0.9062, 0.375, 0.875, 0.375, 0.875, 0.4375, 0.9062, 0.4375, 0.9062, 0.8125, 0.875, 0.8125, 0.875, 0.875, 0.9062, 0.875, 0.9062, 0.3125, 0.875, 0.3125, 0.875, 0.375, 0.9062, 0.375, 0.9062, 0.75, 0.875, 0.75, 0.875, 0.8125, 0.9062, 0.8125, 0.9062, 0.25, 0.875, 0.25, 0.875, 0.3125, 0.9062, 0.3125, 0.9062, 0.6875, 0.875, 0.6875, 0.875, 0.75, 0.9062, 0.75, 0.9062, 0.625, 0.875, 0.625, 0.875, 0.6875, 0.9062, 0.6875, 0.9062, 0.5625, 0.875, 0.5625, 0.875, 0.625, 0.9062, 0.625, 0.9062, 0.5, 0.875, 0.5, 0.875, 0.5625, 0.9062, 0.5625, 0.875, 0.6875, 0.8437, 0.6875, 0.8438, 0.75, 0.875, 0.75, 0.875, 0.625, 0.8438, 0.625, 0.8437, 0.6875, 0.875, 0.6875, 0.875, 0.5625, 0.8437, 0.5625, 0.8438, 0.625, 0.875, 0.625, 0.875, 0.5, 0.8437, 0.5, 0.8437, 0.5625, 0.875, 0.5625, 0.875, 0.9375, 0.8438, 0.9375, 0.8594, 1.0, 0.875, 0.4375, 0.8437, 0.4375, 0.8437, 0.5, 0.875, 0.5, 0.875, 0.875, 0.8438, 0.875, 0.8438, 0.9375, 0.875, 0.9375, 0.875, 0.375, 0.8438, 0.375, 0.8437, 0.4375, 0.875, 0.4375, 0.875, 0.8125, 0.8437, 0.8125, 0.8438, 0.875, 0.875, 0.875, 0.875, 0.3125, 0.8437, 0.3125, 0.8438, 0.375, 0.875, 0.375, 0.875, 0.75, 0.8438, 0.75, 0.8437, 0.8125, 0.875, 0.8125, 0.875, 0.25, 0.8438, 0.25, 0.8437, 0.3125, 0.875, 0.3125, 0.8437, 0.4375, 0.8125, 0.4375, 0.8125, 0.5, 0.8437, 0.5, 0.8438, 0.875, 0.8125, 0.875, 0.8125, 0.9375, 0.8438, 0.9375, 0.8438, 0.375, 0.8125, 0.375, 0.8125, 0.4375, 0.8437, 0.4375, 0.8437, 0.8125, 0.8125, 0.8125, 0.8125, 0.875, 0.8438, 0.875, 0.8437, 0.3125, 0.8125, 0.3125, 0.8125, 0.375, 0.8438, 0.375, 0.8438, 0.75, 0.8125, 0.75, 0.8125, 0.8125, 0.8437, 0.8125, 0.8438, 0.25, 0.8125, 0.25, 0.8125, 0.3125, 0.8437, 0.3125, 0.8437, 0.6875, 0.8125, 0.6875, 0.8125, 0.75, 0.8438, 0.75, 0.8438, 0.625, 0.8125, 0.625, 0.8125, 0.6875, 0.8437, 0.6875, 0.8437, 0.5625, 0.8125, 0.5625, 0.8125, 0.625, 0.8438, 0.625, 0.2328, 0.25, 0.2188, 0.25, 0.2188, 0.3125, 0.2328, 0.3125, 0.8437, 0.5, 0.8125, 0.5, 0.8125, 0.5625, 0.8437, 0.5625, 0.8438, 0.9375, 0.8125, 0.9375, 0.8281, 1.0, 0.2349, 0.375, 0.2188, 0.375, 0.2188, 0.4375, 0.235, 0.4375, 0.8125, 0.625, 0.7812, 0.625, 0.7812, 0.6875, 0.8125, 0.6875, 0.2328, 0.3125, 0.2188, 0.3125, 0.2188, 0.375, 0.2349, 0.375, 0.8125, 0.5625, 0.7812, 0.5625, 0.7812, 0.625, 0.8125, 0.625, 0.7961, 0.25, 0.7812, 0.25, 0.7812, 0.3125, 0.7974, 0.3125, 0.8125, 0.5, 0.7812, 0.5, 0.7812, 0.5625, 0.8125, 0.5625, 0.8125, 0.9375, 0.7812, 0.9375, 0.7969, 1.0, 0.8125, 0.4375, 0.7983, 0.4375, 0.7812, 0.4375, 0.7812, 0.5, 0.8125, 0.5, 0.8125, 0.875, 0.7812, 0.875, 0.7812, 0.9375, 0.8125, 0.9375, 0.8125, 0.375, 0.7963, 0.375, 0.7983, 0.4375, 0.8125, 0.4375, 0.8125, 0.8125, 0.7812, 0.8125, 0.7812, 0.875, 0.8125, 0.875, 0.8125, 0.3125, 0.7974, 0.3125, 0.7963, 0.375, 0.8125, 0.375, 0.8125, 0.75, 0.7812, 0.75, 0.7812, 0.8125, 0.8125, 0.8125, 0.8125, 0.25, 0.7961, 0.25, 0.7974, 0.3125, 0.8125, 0.3125, 0.8125, 0.6875, 0.7812, 0.6875, 0.7812, 0.75, 0.8125, 0.75, 0.7812, 0.875, 0.75, 0.875, 0.75, 0.9375, 0.7812, 0.9375, 0.7812, 0.375, 0.75, 0.375, 0.75, 0.4375, 0.7812, 0.4375, 0.7812, 0.8125, 0.75, 0.8125, 0.75, 0.875, 0.7812, 0.875, 0.7812, 0.3125, 0.75, 0.3125, 0.75, 0.375, 0.7812, 0.375, 0.7812, 0.75, 0.75, 0.75, 0.75, 0.8125, 0.7812, 0.8125, 0.7812, 0.25, 0.75, 0.25, 0.75, 0.3125, 0.7812, 0.3125, 0.7812, 0.6875, 0.75, 0.6875, 0.75, 0.75, 0.7812, 0.75, 0.7963, 0.375, 0.7812, 0.375, 0.7812, 0.4375, 0.7983, 0.4375, 0.7974, 0.3125, 0.7812, 0.3125, 0.7812, 0.375, 0.7963, 0.375, 0.7812, 0.5, 0.75, 0.5, 0.7812, 0.5625, 0.7812, 0.9375, 0.75, 0.9375, 0.7656, 1.0, 0.7812, 0.4375, 0.75, 0.4375, 0.75, 0.5, 0.7812, 0.5, 0.75, 0.6875, 0.7188, 0.6875, 0.7188, 0.6875, 0.75, 0.6875, 0.7188, 0.25, 0.6875, 0.25, 0.6875, 0.25, 0.7188, 0.25, 0.7188, 0.6875, 0.6875, 0.6875, 0.6875, 0.6875, 0.7188, 0.6875, 0.6875, 0.25, 0.6562, 0.25, 0.6562, 0.25, 0.6875, 0.25, 0.6875, 0.6875, 0.6562, 0.6875, 0.6562, 0.6875, 0.6875, 0.6875, 0.6562, 0.375, 0.6875, 0.375, 0.6875, 0.375, 0.6562, 0.375, 0.625, 0.375, 0.6562, 0.375, 0.6562, 0.375, 0.625, 0.375, 0.6562, 0.25, 0.625, 0.25, 0.625, 0.25, 0.6562, 0.25, 0.6562, 0.6875, 0.625, 0.6875, 0.625, 0.6875, 0.6562, 0.6875, 0.625, 0.6875, 0.5938, 0.6875, 0.5938, 0.6875, 0.625, 0.6875, 0.625, 0.25, 0.5938, 0.25, 0.5938, 0.25, 0.625, 0.25, 0.5938, 0.375, 0.625, 0.375, 0.625, 0.375, 0.5938, 0.375, 0.5625, 0.375, 0.5938, 0.375, 0.5938, 0.375, 0.5625, 0.375, 0.5938, 0.25, 0.5625, 0.25, 0.5625, 0.25, 0.5938, 0.25, 0.5938, 0.6875, 0.5625, 0.6875, 0.5625, 0.6875, 0.5938, 0.6875, 0.5625, 0.25, 0.5312, 0.25, 0.5312, 0.25, 0.5625, 0.25, 0.5625, 0.6875, 0.5312, 0.6875, 0.5312, 0.6875, 0.5625, 0.6875, 0.5312, 0.375, 0.5625, 0.375, 0.5625, 0.375, 0.5312, 0.375, 0.5, 0.375, 0.5312, 0.375, 0.5312, 0.375, 0.5, 0.375, 0.5312, 0.25, 0.5, 0.25, 0.5, 0.25, 0.5312, 0.25, 0.5312, 0.6875, 0.5, 0.6875, 0.5, 0.6875, 0.5312, 0.6875, 0.4688, 0.375, 0.5, 0.375, 0.5, 0.375, 0.4688, 0.375, 0.5, 0.25, 0.4688, 0.25, 0.4688, 0.25, 0.5, 0.25, 0.5, 0.6875, 0.4687, 0.6875, 0.4687, 0.6875, 0.5, 0.6875, 0.4375, 0.375, 0.4688, 0.375, 0.4688, 0.375, 0.4375, 0.375, 0.4688, 0.25, 0.4375, 0.25, 0.4375, 0.25, 0.4688, 0.25, 0.4687, 0.6875, 0.4375, 0.6875, 0.4375, 0.6875, 0.4687, 0.6875, 0.4062, 0.375, 0.4375, 0.375, 0.4375, 0.375, 0.4062, 0.375, 0.4375, 0.25, 0.4062, 0.25, 0.4062, 0.25, 0.4375, 0.25, 0.4375, 0.6875, 0.4062, 0.6875, 0.4062, 0.6875, 0.4375, 0.6875, 0.375, 0.375, 0.4062, 0.375, 0.4062, 0.375, 0.375, 0.375, 0.4062, 0.25, 0.375, 0.25, 0.375, 0.25, 0.4062, 0.25, 0.4062, 0.6875, 0.375, 0.6875, 0.375, 0.6875, 0.4062, 0.6875, 0.3438, 0.375, 0.375, 0.375, 0.375, 0.375, 0.3438, 0.375, 0.375, 0.25, 0.3438, 0.25, 0.3438, 0.25, 0.375, 0.25, 0.375, 0.6875, 0.3438, 0.6875, 0.3438, 0.6875, 0.375, 0.6875, 0.3438, 0.25, 0.3125, 0.25, 0.3125, 0.25, 0.3438, 0.25, 0.3438, 0.6875, 0.3125, 0.6875, 0.3125, 0.6875, 0.3438, 0.6875, 0.3125, 0.25, 0.2812, 0.25, 0.2812, 0.25, 0.3125, 0.25, 0.3125, 0.6875, 0.2812, 0.6875, 0.2812, 0.6875, 0.3125, 0.6875, 0.25, 0.6875, 0.25, 0.625, 0.25, 0.625, 0.25, 0.6875, 0.25, 0.625, 0.25, 0.5625, 0.25, 0.5625, 0.25, 0.625, 0.2812, 0.25, 0.25, 0.25, 0.25, 0.25, 0.2812, 0.25, 0.2812, 0.6875, 0.25, 0.6875, 0.25, 0.6875, 0.2812, 0.6875, 0.25, 0.25, 0.2328, 0.25, 0.2328, 0.25, 0.25, 0.25, 0.2188, 0.25, 0.1875, 0.25, 0.1875, 0.25, 0.2188, 0.25, 0.1875, 0.25, 0.1562, 0.25, 0.1562, 0.25, 0.1875, 0.25, 0.1562, 0.25, 0.125, 0.25, 0.125, 0.25, 0.1562, 0.25, 0.125, 0.25, 0.09375, 0.25, 0.09375, 0.25, 0.125, 0.25, 0.09375, 0.25, 0.0625, 0.25, 0.0625, 0.25, 0.09375, 0.25, 0.0625, 0.25, 0.03125, 0.25, 0.03125, 0.25, 0.0625, 0.25, 0.03125, 0.25, 0.0, 0.25, 0.0, 0.25, 0.03125, 0.25, 1.0, 0.25, 0.9688, 0.25, 0.9688, 0.25, 1.0, 0.25, 0.9688, 0.25, 0.9375, 0.25, 0.9375, 0.25, 0.9688, 0.25, 0.9375, 0.25, 0.9062, 0.25, 0.9062, 0.25, 0.9375, 0.25, 0.9062, 0.25, 0.875, 0.25, 0.875, 0.25, 0.9062, 0.25, 0.875, 0.25, 0.8438, 0.25, 0.8438, 0.25, 0.875, 0.25, 0.8438, 0.25, 0.8125, 0.25, 0.8125, 0.25, 0.8438, 0.25, 0.7812, 0.625, 0.7812, 0.6875, 0.7812, 0.6875, 0.7812, 0.625, 0.7812, 0.5625, 0.7812, 0.625, 0.7812, 0.625, 0.7812, 0.5625, 0.2328, 0.25, 0.2188, 0.25, 0.2188, 0.25, 0.2328, 0.25, 0.7961, 0.25, 0.7812, 0.25, 0.7812, 0.25, 0.7961, 0.25, 0.8125, 0.25, 0.7961, 0.25, 0.7961, 0.25, 0.8125, 0.25, 0.7812, 0.25, 0.75, 0.25, 0.75, 0.25, 0.7812, 0.25, 0.75, 0.25, 0.7188, 0.25, 0.7188, 0.25, 0.75, 0.25, 0.7812, 0.6875, 0.75, 0.6875, 0.75, 0.6875, 0.7812, 0.6875, 0.25, 0.5625, 0.2812, 0.5, 0.2812, 0.5, 0.25, 0.5625, 0.2812, 0.5, 0.3125, 0.4375, 0.3125, 0.4375, 0.2812, 0.5, 0.3218, 0.3946, 0.3438, 0.375, 0.3438, 0.375, 0.3218, 0.3946, 0.3125, 0.4375, 0.3218, 0.3946, 0.3218, 0.3946, 0.3125, 0.4375, 0.6875, 0.375, 0.7114, 0.3965, 0.7114, 0.3965, 0.6875, 0.375, 0.7114, 0.3965, 0.7188, 0.4375, 0.7188, 0.4375, 0.7114, 0.3965, 0.75, 0.5, 0.7812, 0.5625, 0.7812, 0.5625, 0.75, 0.5, 0.7188, 0.4375, 0.75, 0.5, 0.75, 0.5, 0.7188, 0.4375])
me_sphere.materials.append(mat_motorcyclehelmetmaterial)
me_sphere.update()
me_sphere_001 = bpy.data.meshes.new('Sphere.001')
me_sphere_001.from_pydata([(-0.5749, 0.7747, 0.4287), (-0.5749, 0.924, 0.0682), (-0.5749, 0.9432, -0.1269), (-0.4127, 0.7587, 0.4287), (-0.3947, 0.8493, 0.2558), (-0.3836, 0.9051, 0.0682), (-0.3798, 0.924, -0.1269), (-0.3836, 0.9051, -0.322), (-0.2567, 0.7114, 0.4287), (-0.2214, 0.7967, 0.2558), (-0.1996, 0.8493, 0.0682), (-0.1922, 0.8671, -0.1269), (-0.1996, 0.8493, -0.322), (-0.2214, 0.7967, -0.5096), (-0.113, 0.6345, 0.4287), (-0.06165, 0.7114, 0.2558), (-0.03004, 0.7587, 0.0682), (-0.01936, 0.7747, -0.1269), (-0.03004, 0.7587, -0.322), (-0.06165, 0.7114, -0.5096), (0.013, 0.5311, 0.4287), (0.07835, 0.5965, 0.2558), (0.1186, 0.6367, 0.0682), (0.1322, 0.6503, -0.1269), (0.1186, 0.6367, -0.322), (0.07835, 0.5965, -0.5096), (0.1164, 0.4051, 0.4287), (0.1932, 0.4565, 0.2558), (0.2406, 0.4881, 0.0682), (0.2565, 0.4988, -0.1269), (0.2406, 0.4881, -0.322), (0.1932, 0.4565, -0.5096), (0.1932, 0.2614, 0.4287), (0.2786, 0.2967, 0.2558), (0.3312, 0.3185, 0.0682), (0.3489, 0.3259, -0.1269), (0.3312, 0.3185, -0.322), (0.2786, 0.2967, -0.5096), (0.2406, 0.1054, 0.4287), (0.3312, 0.1234, 0.2558), (0.387, 0.1345, 0.0682), (0.4059, 0.1383, -0.1269), (0.387, 0.1345, -0.322), (0.3312, 0.1234, -0.5096), (0.2565, -0.05681, 0.4287), (0.3489, -0.05681, 0.2558), (0.4059, -0.05681, 0.0682), (0.4251, -0.05681, -0.1269), (0.4059, -0.05681, -0.322), (0.3489, -0.05681, -0.5096), (0.2406, -0.219, 0.4287), (0.3312, -0.2371, 0.2558), (0.387, -0.2482, 0.0682), (0.4059, -0.2519, -0.1269), (0.387, -0.2482, -0.322), (0.3312, -0.2371, -0.5096), (0.1932, -0.375, 0.4287), (0.2786, -0.4104, 0.2558), (0.3312, -0.4321, 0.0682), (0.3489, -0.4395, -0.1269), (0.3312, -0.4321, -0.322), (0.2786, -0.4104, -0.5096), (0.1164, -0.5188, 0.4287), (0.1932, -0.5701, 0.2558), (0.2406, -0.6017, 0.0682), (0.2565, -0.6124, -0.1269), (0.2406, -0.6017, -0.322), (0.1932, -0.5701, -0.5096), (0.013, -0.6448, 0.4287), (0.07835, -0.7101, 0.2558), (0.1186, -0.7503, 0.0682), (0.1322, -0.7639, -0.1269), (0.1186, -0.7503, -0.322), (0.07835, -0.7101, -0.5096), (-0.113, -0.7482, 0.4287), (-0.06165, -0.825, 0.2558), (-0.03004, -0.8723, 0.0682), (-0.01936, -0.8883, -0.1269), (-0.03004, -0.8723, -0.322), (-0.06165, -0.825, -0.5096), (-0.2567, -0.825, 0.4287), (-0.2214, -0.9104, 0.2558), (-0.1996, -0.9629, 0.0682), (-0.1923, -0.9807, -0.1269), (-0.1996, -0.9629, -0.322), (-0.4127, -0.8723, 0.4287), (-0.3947, -0.9629, 0.2558), (-0.3836, -1.019, 0.0682), (-0.3798, -1.038, -0.1269), (-0.5749, -0.8883, 0.4287), (-0.637, -0.9807, 0.2558), (-0.5749, -1.038, 0.0682), (-0.7371, 0.7587, 0.4287), (-0.8172, 0.8493, 0.2558), (-0.7663, 0.9051, 0.0682), (-0.5749, 0.8671, 0.2558), (-0.1659, -0.9009, -0.4506), (-0.3491, 0.8559, -0.445)], [], [(95, 0, 3, 4), (1, 95, 4, 5), (2, 1, 5, 6), (6, 5, 10, 11), (7, 6, 11, 12), (4, 3, 8, 9), (5, 4, 9, 10), (9, 8, 14, 15), (10, 9, 15, 16), (11, 10, 16, 17), (12, 11, 17, 18), (13, 12, 18, 19), (18, 17, 23, 24), (19, 18, 24, 25), (15, 14, 20, 21), (16, 15, 21, 22), (17, 16, 22, 23), (21, 20, 26, 27), (22, 21, 27, 28), (23, 22, 28, 29), (24, 23, 29, 30), (25, 24, 30, 31), (30, 29, 35, 36), (31, 30, 36, 37), (27, 26, 32, 33), (28, 27, 33, 34), (29, 28, 34, 35), (33, 32, 38, 39), (34, 33, 39, 40), (35, 34, 40, 41), (36, 35, 41, 42), (37, 36, 42, 43), (43, 42, 48, 49), (39, 38, 44, 45), (40, 39, 45, 46), (41, 40, 46, 47), (42, 41, 47, 48), (46, 45, 51, 52), (47, 46, 52, 53), (48, 47, 53, 54), (49, 48, 54, 55), (45, 44, 50, 51), (51, 50, 56, 57), (52, 51, 57, 58), (53, 52, 58, 59), (54, 53, 59, 60), (55, 54, 60, 61), (58, 57, 63, 64), (59, 58, 64, 65), (60, 59, 65, 66), (61, 60, 66, 67), (57, 56, 62, 63), (63, 62, 68, 69), (64, 63, 69, 70), (65, 64, 70, 71), (66, 65, 71, 72), (67, 66, 72, 73), (71, 70, 76, 77), (72, 71, 77, 78), (73, 72, 78, 79), (69, 68, 74, 75), (70, 69, 75, 76), (75, 74, 80, 81), (76, 75, 81, 82), (77, 76, 82, 83), (78, 77, 83, 84), (83, 82, 87, 88), (81, 80, 85, 86), (82, 81, 86, 87), (86, 85, 89, 90), (87, 86, 90, 91), (93, 92, 0, 95), (94, 93, 95, 1), (91, 88, 87), (88, 84, 83), (84, 96, 79, 78), (13, 97, 7, 12), (2, 94, 1), (7, 2, 6)])
me_sphere_001.polygons.foreach_set('use_smooth', [True] * 79)
_uv = me_sphere_001.uv_layers.new(name='UVMap')
_uv.uv.foreach_set('vector', [0.75, 0.625, 0.75, 0.6875, 0.7188, 0.6875, 0.7188, 0.625, 0.75, 0.5625, 0.75, 0.625, 0.7188, 0.625, 0.7188, 0.5625, 0.75, 0.5, 0.75, 0.5625, 0.7188, 0.5625, 0.7188, 0.5, 0.7188, 0.5, 0.7188, 0.5625, 0.6875, 0.5625, 0.6875, 0.5, 0.7188, 0.4375, 0.7188, 0.5, 0.6875, 0.5, 0.6875, 0.4375, 0.7188, 0.625, 0.7188, 0.6875, 0.6875, 0.6875, 0.6875, 0.625, 0.7188, 0.5625, 0.7188, 0.625, 0.6875, 0.625, 0.6875, 0.5625, 0.6875, 0.625, 0.6875, 0.6875, 0.6562, 0.6875, 0.6562, 0.625, 0.6875, 0.5625, 0.6875, 0.625, 0.6562, 0.625, 0.6562, 0.5625, 0.6875, 0.5, 0.6875, 0.5625, 0.6562, 0.5625, 0.6562, 0.5, 0.6875, 0.4375, 0.6875, 0.5, 0.6562, 0.5, 0.6562, 0.4375, 0.6875, 0.375, 0.6875, 0.4375, 0.6562, 0.4375, 0.6562, 0.375, 0.6562, 0.4375, 0.6562, 0.5, 0.625, 0.5, 0.625, 0.4375, 0.6562, 0.375, 0.6562, 0.4375, 0.625, 0.4375, 0.625, 0.375, 0.6562, 0.625, 0.6562, 0.6875, 0.625, 0.6875, 0.625, 0.625, 0.6562, 0.5625, 0.6562, 0.625, 0.625, 0.625, 0.625, 0.5625, 0.6562, 0.5, 0.6562, 0.5625, 0.625, 0.5625, 0.625, 0.5, 0.625, 0.625, 0.625, 0.6875, 0.5938, 0.6875, 0.5938, 0.625, 0.625, 0.5625, 0.625, 0.625, 0.5938, 0.625, 0.5938, 0.5625, 0.625, 0.5, 0.625, 0.5625, 0.5938, 0.5625, 0.5938, 0.5, 0.625, 0.4375, 0.625, 0.5, 0.5938, 0.5, 0.5938, 0.4375, 0.625, 0.375, 0.625, 0.4375, 0.5938, 0.4375, 0.5938, 0.375, 0.5938, 0.4375, 0.5938, 0.5, 0.5625, 0.5, 0.5625, 0.4375, 0.5938, 0.375, 0.5938, 0.4375, 0.5625, 0.4375, 0.5625, 0.375, 0.5938, 0.625, 0.5938, 0.6875, 0.5625, 0.6875, 0.5625, 0.625, 0.5938, 0.5625, 0.5938, 0.625, 0.5625, 0.625, 0.5625, 0.5625, 0.5938, 0.5, 0.5938, 0.5625, 0.5625, 0.5625, 0.5625, 0.5, 0.5625, 0.625, 0.5625, 0.6875, 0.5312, 0.6875, 0.5312, 0.625, 0.5625, 0.5625, 0.5625, 0.625, 0.5312, 0.625, 0.5312, 0.5625, 0.5625, 0.5, 0.5625, 0.5625, 0.5312, 0.5625, 0.5312, 0.5, 0.5625, 0.4375, 0.5625, 0.5, 0.5312, 0.5, 0.5312, 0.4375, 0.5625, 0.375, 0.5625, 0.4375, 0.5312, 0.4375, 0.5312, 0.375, 0.5312, 0.375, 0.5312, 0.4375, 0.5, 0.4375, 0.5, 0.375, 0.5312, 0.625, 0.5312, 0.6875, 0.5, 0.6875, 0.5, 0.625, 0.5312, 0.5625, 0.5312, 0.625, 0.5, 0.625, 0.5, 0.5625, 0.5312, 0.5, 0.5312, 0.5625, 0.5, 0.5625, 0.5, 0.5, 0.5312, 0.4375, 0.5312, 0.5, 0.5, 0.5, 0.5, 0.4375, 0.5, 0.5625, 0.5, 0.625, 0.4688, 0.625, 0.4688, 0.5625, 0.5, 0.5, 0.5, 0.5625, 0.4688, 0.5625, 0.4687, 0.5, 0.5, 0.4375, 0.5, 0.5, 0.4687, 0.5, 0.4688, 0.4375, 0.5, 0.375, 0.5, 0.4375, 0.4688, 0.4375, 0.4688, 0.375, 0.5, 0.625, 0.5, 0.6875, 0.4687, 0.6875, 0.4688, 0.625, 0.4688, 0.625, 0.4687, 0.6875, 0.4375, 0.6875, 0.4375, 0.625, 0.4688, 0.5625, 0.4688, 0.625, 0.4375, 0.625, 0.4375, 0.5625, 0.4687, 0.5, 0.4688, 0.5625, 0.4375, 0.5625, 0.4375, 0.5, 0.4688, 0.4375, 0.4687, 0.5, 0.4375, 0.5, 0.4375, 0.4375, 0.4688, 0.375, 0.4688, 0.4375, 0.4375, 0.4375, 0.4375, 0.375, 0.4375, 0.5625, 0.4375, 0.625, 0.4062, 0.625, 0.4062, 0.5625, 0.4375, 0.5, 0.4375, 0.5625, 0.4062, 0.5625, 0.4062, 0.5, 0.4375, 0.4375, 0.4375, 0.5, 0.4062, 0.5, 0.4062, 0.4375, 0.4375, 0.375, 0.4375, 0.4375, 0.4062, 0.4375, 0.4062, 0.375, 0.4375, 0.625, 0.4375, 0.6875, 0.4062, 0.6875, 0.4062, 0.625, 0.4062, 0.625, 0.4062, 0.6875, 0.375, 0.6875, 0.375, 0.625, 0.4062, 0.5625, 0.4062, 0.625, 0.375, 0.625, 0.375, 0.5625, 0.4062, 0.5, 0.4062, 0.5625, 0.375, 0.5625, 0.375, 0.5, 0.4062, 0.4375, 0.4062, 0.5, 0.375, 0.5, 0.375, 0.4375, 0.4062, 0.375, 0.4062, 0.4375, 0.375, 0.4375, 0.375, 0.375, 0.375, 0.5, 0.375, 0.5625, 0.3438, 0.5625, 0.3437, 0.5, 0.375, 0.4375, 0.375, 0.5, 0.3437, 0.5, 0.3438, 0.4375, 0.375, 0.375, 0.375, 0.4375, 0.3438, 0.4375, 0.3438, 0.375, 0.375, 0.625, 0.375, 0.6875, 0.3438, 0.6875, 0.3438, 0.625, 0.375, 0.5625, 0.375, 0.625, 0.3438, 0.625, 0.3438, 0.5625, 0.3438, 0.625, 0.3438, 0.6875, 0.3125, 0.6875, 0.3125, 0.625, 0.3438, 0.5625, 0.3438, 0.625, 0.3125, 0.625, 0.3125, 0.5625, 0.3437, 0.5, 0.3438, 0.5625, 0.3125, 0.5625, 0.3125, 0.5, 0.3438, 0.4375, 0.3437, 0.5, 0.3125, 0.5, 0.3125, 0.4375, 0.3125, 0.5, 0.3125, 0.5625, 0.2812, 0.5625, 0.2812, 0.5, 0.3125, 0.625, 0.3125, 0.6875, 0.2812, 0.6875, 0.2812, 0.625, 0.3125, 0.5625, 0.3125, 0.625, 0.2812, 0.625, 0.2812, 0.5625, 0.2812, 0.625, 0.2812, 0.6875, 0.25, 0.6875, 0.25, 0.625, 0.2812, 0.5625, 0.2812, 0.625, 0.25, 0.625, 0.25, 0.5625, 0.7812, 0.625, 0.7812, 0.6875, 0.75, 0.6875, 0.75, 0.625, 0.7812, 0.5625, 0.7812, 0.625, 0.75, 0.625, 0.75, 0.5625, 0.25, 0.5625, 0.2812, 0.5, 0.2812, 0.5625, 0.2812, 0.5, 0.3125, 0.4375, 0.3125, 0.5, 0.3125, 0.4375, 0.3218, 0.3946, 0.3438, 0.375, 0.3438, 0.4375, 0.6875, 0.375, 0.7114, 0.3965, 0.7188, 0.4375, 0.6875, 0.4375, 0.75, 0.5, 0.7812, 0.5625, 0.75, 0.5625, 0.7188, 0.4375, 0.75, 0.5, 0.7188, 0.5])
me_sphere_001.materials.append(mat_motorcyclehelmetglass)
me_sphere_001.update()

# ---- objects
ob_light = bpy.data.objects.new('Light', light_light)
ob_camera = bpy.data.objects.new('Camera', cam_camera)
ob_motorcyclehelmetnovisor = bpy.data.objects.new('MotorCycleHelmetNoVisor', me_sphere)
ob_motorcyclevisor = bpy.data.objects.new('MotorCycleVisor', me_sphere_001)

# ---- transforms, parenting, visibility, modifiers, constraints
ob_light.location = (4.076, 1.005, 5.904)
ob_light.rotation_euler = (0.6503, 0.05522, 1.866)
ob_light.lock_rotations_4d = False
ob_light.empty_display_type = 'ARROWS'
ob_light.color = (0.0, 0.0, 0.0, 0.0)
ob_light.lineart.crease_threshold = 0.0
ob_camera.location = (7.359, -6.926, 4.958)
ob_camera.rotation_euler = (1.109, 0.0, 0.8149)
ob_camera.lock_rotations_4d = False
ob_camera.empty_display_type = 'ARROWS'
ob_camera.color = (0.0, 0.0, 0.0, 0.0)
ob_camera.display_type = 'WIRE'
ob_camera.lineart.crease_threshold = 0.0
ob_motorcyclehelmetnovisor.location = (0.0, 0.0006567, 0.7915)
ob_motorcyclehelmetnovisor.scale = (1.0, 0.9436, 1.0)
ob_motorcyclevisor.location = (0.5857, 0.06504, 0.945)
ob_motorcyclevisor.scale = (1.0, 0.9436, 1.0)
_vg = ob_motorcyclevisor.vertex_groups.new(name='Visor')

# ---- collection membership
col_collection.objects.link(ob_light)
col_collection.objects.link(ob_camera)
col_motorcyclehelmet.objects.link(ob_motorcyclehelmetnovisor)
col_motorcyclehelmet.objects.link(ob_motorcyclevisor)

# ---- scene / render settings (as saved in the file)
scene.camera = ob_camera
scene.frame_start = 1; scene.frame_end = 250; scene.frame_set(1)
scene.render.engine = 'CYCLES'
scene.render.image_settings.file_format = 'FFMPEG'
scene.render.image_settings.color_mode = 'RGB'
scene.cycles.sampling_pattern = 'TABULATED_SOBOL'
scene.eevee.ray_tracing_options.trace_max_roughness = 0.0
scene.view_settings.view_transform = 'Filmic'
bpy.context.view_layer.update()
